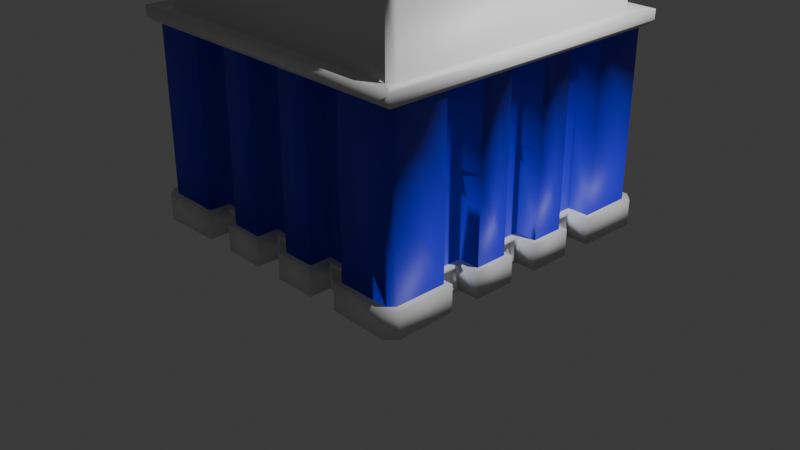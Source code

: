 # Source: Building1.blend  (saved by Blender 4.3.34; exported with 4.5.12 LTS)
import bpy
from mathutils import Matrix  # noqa: F401  (used for matrix-valued properties, if any)

bpy.ops.wm.read_factory_settings(use_empty=True)
scene = bpy.context.scene
scene.name = 'Scene'

# ---- collections
col_collection = bpy.data.collections.new('Collection'); scene.collection.children.link(col_collection)

# ---- materials (node trees are filled in below, after node groups)
mat_material = bpy.data.materials.new('Material')
mat_material.alpha_threshold = 0.0
mat_material.roughness = 0.5
mat_material.line_color = (0.0, 0.0, 0.0, 1.0)
mat_edge1 = bpy.data.materials.new('Edge1')
mat_wall1 = bpy.data.materials.new('Wall1')
mat_door = bpy.data.materials.new('Door')
mat_glass = bpy.data.materials.new('Glass')
mat_windows = bpy.data.materials.new('Windows')
mat_roof = bpy.data.materials.new('Roof')

# ---- material node trees
mat_material.use_nodes = True; mat_material.node_tree.nodes.clear()
_N = mat_material.node_tree.nodes; _L = mat_material.node_tree.links
n0 = _N.new('ShaderNodeOutputMaterial'); n0.name = 'Material Output'; n0.location = (300, 300)
n1 = _N.new('ShaderNodeBsdfPrincipled'); n1.name = 'Principled BSDF'; n1.location = (10, 300)
n1.inputs[0].default_value = (0.03016, 0.0213, 0.8001, 1.0)
n1.inputs[3].default_value = 1.45
_L.new(n1.outputs[0], n0.inputs[0])
n0.is_active_output = True
mat_edge1.use_nodes = True; mat_edge1.node_tree.nodes.clear()
_N = mat_edge1.node_tree.nodes; _L = mat_edge1.node_tree.links
n0 = _N.new('ShaderNodeBsdfPrincipled'); n0.name = 'Principled BSDF'; n0.location = (10, 300)
n1 = _N.new('ShaderNodeOutputMaterial'); n1.name = 'Material Output'; n1.location = (300, 300)
_L.new(n0.outputs[0], n1.inputs[0])
n1.is_active_output = True
mat_wall1.use_nodes = True; mat_wall1.node_tree.nodes.clear()
_N = mat_wall1.node_tree.nodes; _L = mat_wall1.node_tree.links
n0 = _N.new('ShaderNodeBsdfPrincipled'); n0.name = 'Principled BSDF'; n0.location = (10, 300)
n1 = _N.new('ShaderNodeOutputMaterial'); n1.name = 'Material Output'; n1.location = (300, 300)
_L.new(n0.outputs[0], n1.inputs[0])
n1.is_active_output = True
mat_door.use_nodes = True; mat_door.node_tree.nodes.clear()
_N = mat_door.node_tree.nodes; _L = mat_door.node_tree.links
n0 = _N.new('ShaderNodeBsdfPrincipled'); n0.name = 'Principled BSDF'; n0.location = (10, 300)
n1 = _N.new('ShaderNodeOutputMaterial'); n1.name = 'Material Output'; n1.location = (300, 300)
_L.new(n0.outputs[0], n1.inputs[0])
n1.is_active_output = True
mat_glass.use_nodes = True; mat_glass.node_tree.nodes.clear()
_N = mat_glass.node_tree.nodes; _L = mat_glass.node_tree.links
n0 = _N.new('ShaderNodeBsdfPrincipled'); n0.name = 'Principled BSDF'; n0.location = (10, 300)
n1 = _N.new('ShaderNodeOutputMaterial'); n1.name = 'Material Output'; n1.location = (300, 300)
_L.new(n0.outputs[0], n1.inputs[0])
n1.is_active_output = True
mat_windows.use_nodes = True; mat_windows.node_tree.nodes.clear()
_N = mat_windows.node_tree.nodes; _L = mat_windows.node_tree.links
n0 = _N.new('ShaderNodeBsdfPrincipled'); n0.name = 'Principled BSDF'; n0.location = (10, 300)
n1 = _N.new('ShaderNodeOutputMaterial'); n1.name = 'Material Output'; n1.location = (300, 300)
_L.new(n0.outputs[0], n1.inputs[0])
n1.is_active_output = True
mat_roof.use_nodes = True; mat_roof.node_tree.nodes.clear()
_N = mat_roof.node_tree.nodes; _L = mat_roof.node_tree.links
n0 = _N.new('ShaderNodeBsdfPrincipled'); n0.name = 'Principled BSDF'; n0.location = (10, 300)
n1 = _N.new('ShaderNodeOutputMaterial'); n1.name = 'Material Output'; n1.location = (300, 300)
_L.new(n0.outputs[0], n1.inputs[0])
n1.is_active_output = True

# ---- world
world_world = bpy.data.worlds.new('World'); scene.world = world_world
world_world.use_nodes = True; world_world.node_tree.nodes.clear()
_N = world_world.node_tree.nodes; _L = world_world.node_tree.links
n0 = _N.new('ShaderNodeOutputWorld'); n0.name = 'World Output'; n0.location = (300, 300)
n1 = _N.new('ShaderNodeBackground'); n1.name = 'Background'; n1.location = (10, 300)
n1.inputs[0].default_value = (0.05088, 0.05088, 0.05088, 1.0)
_L.new(n1.outputs[0], n0.inputs[0])
n0.is_active_output = True
world_world.color = (0.05088, 0.05088, 0.05088)
world_world.sun_shadow_jitter_overblur = 0.0

# ---- cameras
cam_camera = bpy.data.cameras.new('Camera')
cam_camera.clip_end = 100.0
cam_camera.ortho_scale = 7.314

# ---- lights
light_light = bpy.data.lights.new('Light', 'POINT')
light_light.energy = 1000.0
light_light.shadow_soft_size = 0.1

# ---- meshes
me_cube = bpy.data.meshes.new('Cube')
me_cube.from_pydata([(1.507, -1.507, 5.274), (-1.507, -1.507, 5.274), (1.507, 1.507, 5.274), (-1.507, 1.507, 5.274), (1.602, -1.602, 5.128), (-1.602, -1.602, 5.128), (1.602, 1.602, 5.128), (-1.602, 1.602, 5.128), (1.602, -1.602, 5.274), (-1.602, -1.602, 5.274), (1.602, 1.602, 5.274), (-1.602, 1.602, 5.274), (1.507, -1.507, 5.669), (-1.507, -1.507, 5.669), (1.507, 1.507, 5.669), (-1.507, 1.507, 5.669), (-1.602, 1.602, 5.669), (1.602, 1.602, 5.669), (1.602, -1.602, 5.669), (-1.602, -1.602, 5.669), (1.575, 1.575, 3.15), (-1.575, 1.575, 3.15), (1.67, 1.67, 1.186), (-1.67, 1.67, 1.186), (1.67, -1.67, 1.186), (1.575, -1.575, 3.15), (-1.67, -1.67, 1.186), (-1.575, -1.575, 3.15), (1.519, 1.519, 2.999), (1.575, 1.575, 3.055), (1.528, 1.528, 3.004), (1.533, 1.533, 3.01), (1.543, 1.543, 3.014), (1.548, 1.548, 3.023), (1.552, 1.552, 3.033), (1.56, 1.56, 3.039), (1.575, 1.575, 3.045), (-1.575, 1.575, 3.055), (-1.519, 1.519, 2.999), (-1.575, 1.575, 3.045), (-1.56, 1.56, 3.039), (-1.552, 1.552, 3.033), (-1.548, 1.548, 3.023), (-1.543, 1.543, 3.014), (-1.533, 1.533, 3.01), (-1.528, 1.528, 3.004), (1.67, 1.67, 1.086), (1.61, 1.61, 1.026), (1.67, 1.67, 1.075), (1.653, 1.653, 1.068), (1.646, 1.646, 1.062), (1.641, 1.641, 1.051), (1.636, 1.636, 1.042), (1.625, 1.625, 1.038), (1.62, 1.62, 1.031), (-1.61, 1.61, 1.026), (-1.67, 1.67, 1.086), (-1.62, 1.62, 1.031), (-1.625, 1.625, 1.038), (-1.636, 1.636, 1.042), (-1.641, 1.641, 1.051), (-1.646, 1.646, 1.062), (-1.653, 1.653, 1.068), (-1.67, 1.67, 1.075), (1.67, -1.67, 1.086), (1.61, -1.61, 1.026), (1.67, -1.67, 1.075), (1.653, -1.653, 1.068), (1.646, -1.646, 1.062), (1.641, -1.641, 1.051), (1.636, -1.636, 1.042), (1.625, -1.625, 1.038), (1.62, -1.62, 1.031), (1.575, -1.575, 3.055), (1.519, -1.519, 2.999), (1.575, -1.575, 3.045), (1.56, -1.56, 3.039), (1.552, -1.552, 3.033), (1.548, -1.548, 3.023), (1.543, -1.543, 3.014), (1.533, -1.533, 3.01), (1.528, -1.528, 3.004), (-1.61, -1.61, 1.026), (-1.67, -1.67, 1.086), (-1.62, -1.62, 1.031), (-1.625, -1.625, 1.038), (-1.636, -1.636, 1.042), (-1.641, -1.641, 1.051), (-1.646, -1.646, 1.062), (-1.653, -1.653, 1.068), (-1.67, -1.67, 1.075), (-1.519, -1.519, 2.999), (-1.575, -1.575, 3.055), (-1.528, -1.528, 3.004), (-1.533, -1.533, 3.01), (-1.543, -1.543, 3.014), (-1.548, -1.548, 3.023), (-1.552, -1.552, 3.033), (-1.56, -1.56, 3.039), (-1.575, -1.575, 3.045), (1.507, 1.447, 5.061), (1.447, 1.507, 5.061), (1.544, 1.544, 5.088), (1.534, 1.597, -1.0), (1.597, 1.534, -1.0), (1.447, -1.507, 5.061), (1.507, -1.447, 5.061), (1.544, -1.544, 5.088), (1.597, -1.534, -1.0), (1.534, -1.597, -1.0), (-1.447, 1.507, 5.061), (-1.507, 1.447, 5.061), (-1.544, 1.544, 5.088), (-1.597, 1.534, -1.0), (-1.534, 1.597, -1.0), (-1.507, -1.447, 5.061), (-1.447, -1.507, 5.061), (-1.544, -1.544, 5.088), (-1.534, -1.597, -1.0), (-1.597, -1.534, -1.0), (1.447, 1.507, 3.15), (1.507, 1.447, 3.15), (1.549, 1.549, 3.15), (1.507, 1.447, 2.999), (1.447, 1.507, 2.999), (1.519, 1.519, 2.999), (1.447, 1.507, 1.163), (1.507, 1.447, 1.163), (1.549, 1.549, 1.163), (1.597, 1.534, 1.026), (1.534, 1.597, 1.026), (1.61, 1.61, 1.026), (-1.597, -1.534, 1.026), (-1.534, -1.597, 1.026), (-1.61, -1.61, 1.026), (-1.447, -1.507, 1.163), (-1.507, -1.447, 1.163), (-1.549, -1.549, 1.163), (-1.507, -1.447, 2.999), (-1.447, -1.507, 2.999), (-1.519, -1.519, 2.999), (-1.447, -1.507, 3.15), (-1.507, -1.447, 3.15), (-1.549, -1.549, 3.15), (1.507, -1.447, 3.15), (1.447, -1.507, 3.15), (1.549, -1.549, 3.15), (1.447, -1.507, 2.999), (1.507, -1.447, 2.999), (1.519, -1.519, 2.999), (1.507, -1.447, 1.163), (1.447, -1.507, 1.163), (1.549, -1.549, 1.163), (1.534, -1.597, 1.026), (1.597, -1.534, 1.026), (1.61, -1.61, 1.026), (-1.447, 1.507, 2.999), (-1.507, 1.447, 2.999), (-1.519, 1.519, 2.999), (-1.507, 1.447, 3.15), (-1.447, 1.507, 3.15), (-1.549, 1.549, 3.15), (-1.534, 1.597, 1.026), (-1.597, 1.534, 1.026), (-1.61, 1.61, 1.026), (-1.507, 1.447, 1.163), (-1.447, 1.507, 1.163), (-1.549, 1.549, 1.163), (-1.597, -0.7671, -1.0), (-1.597, 0.7671, -1.0), (-1.597, -0.7671, 1.026), (-1.597, 0.0, 1.026), (-1.597, 0.7671, 1.026), (0.9795, -1.597, -1.0), (0.5547, -1.597, -1.0), (0.2124, -1.597, -1.0), (-0.2124, -1.597, -1.0), (-0.5547, -1.597, -1.0), (-0.9795, -1.597, -1.0), (0.5547, -1.597, 1.026), (0.9795, -1.597, 1.026), (-0.2124, -1.597, 1.026), (0.2124, -1.597, 1.026), (-0.9795, -1.597, 1.026), (-0.5547, -1.597, 1.026), (1.597, 0.9795, -1.0), (1.597, 0.5547, -1.0), (1.597, 0.2124, -1.0), (1.597, -0.2124, -1.0), (1.597, -0.5547, -1.0), (1.597, -0.9795, -1.0), (1.597, 0.5547, 1.026), (1.597, 0.9795, 1.026), (1.597, -0.2124, 1.026), (1.597, 0.2124, 1.026), (1.597, -0.9795, 1.026), (1.597, -0.5547, 1.026), (0.5547, 1.597, -1.0), (0.9795, 1.597, -1.0), (-0.2124, 1.597, -1.0), (0.2124, 1.597, -1.0), (-0.9795, 1.597, -1.0), (-0.5547, 1.597, -1.0), (-0.5547, 1.597, 1.026), (-0.9795, 1.597, 1.026), (0.2124, 1.597, 1.026), (-0.2124, 1.597, 1.026), (0.9795, 1.597, 1.026), (0.5547, 1.597, 1.026), (1.371, 0.9795, 1.026), (1.371, 0.5547, 1.026), (1.371, 0.5547, -1.0), (1.371, 0.9795, -1.0), (1.371, 0.2124, 1.026), (1.371, -0.2124, 1.026), (1.371, -0.2124, -1.0), (1.371, 0.2124, -1.0), (1.371, -0.5547, 1.026), (1.371, -0.9795, 1.026), (1.371, -0.9795, -1.0), (1.371, -0.5547, -1.0), (0.9795, -1.371, 1.026), (0.5547, -1.371, 1.026), (0.5547, -1.371, -1.0), (0.9795, -1.371, -1.0), (0.2124, -1.371, 1.026), (-0.2124, -1.371, 1.026), (-0.2124, -1.371, -1.0), (0.2124, -1.371, -1.0), (-0.5547, -1.371, 1.026), (-0.9795, -1.371, 1.026), (-0.9795, -1.371, -1.0), (-0.5547, -1.371, -1.0), (-0.9795, 1.371, 1.026), (-0.5547, 1.371, 1.026), (-0.5547, 1.371, -1.0), (-0.9795, 1.371, -1.0), (-0.2124, 1.371, 1.026), (0.2124, 1.371, 1.026), (0.2124, 1.371, -1.0), (-0.2124, 1.371, -1.0), (0.5547, 1.371, 1.026), (0.9795, 1.371, 1.026), (0.9795, 1.371, -1.0), (0.5547, 1.371, -1.0), (1.534, 1.597, -0.7238), (1.597, 1.534, -0.7238), (1.534, -1.597, -0.7238), (1.597, -1.534, -0.7238), (-1.597, 1.534, -0.7238), (-1.534, 1.597, -0.7238), (-1.597, -1.534, -0.7238), (-1.534, -1.597, -0.7238), (-1.597, -0.7671, -0.7238), (-1.597, 0.7671, -0.7238), (0.5547, -1.597, -0.7238), (-0.5547, 1.371, -0.7238), (0.9795, -1.597, -0.7238), (-0.2124, -1.597, -0.7238), (0.2124, -1.597, -0.7238), (-0.9795, -1.597, -0.7238), (-0.5547, -1.597, -0.7238), (1.597, 0.5547, -0.7238), (1.597, 0.9795, -0.7238), (1.597, -0.2124, -0.7238), (1.597, 0.2124, -0.7238), (1.597, -0.9795, -0.7238), (0.5547, -1.371, -0.7238), (1.597, -0.5547, -0.7238), (-0.5547, 1.597, -0.7238), (-0.9795, 1.597, -0.7238), (0.2124, 1.597, -0.7238), (-0.2124, 1.597, -0.7238), (0.9795, 1.597, -0.7238), (0.5547, 1.597, -0.7238), (1.371, 0.5547, -0.7238), (1.371, 0.9795, -0.7238), (1.371, -0.2124, -0.7238), (1.371, 0.2124, -0.7238), (1.371, -0.9795, -0.7238), (1.371, -0.5547, -0.7238), (0.9795, -1.371, -0.7238), (-0.2124, -1.371, -0.7238), (0.2124, -1.371, -0.7238), (-0.9795, -1.371, -0.7238), (-0.5547, -1.371, -0.7238), (-0.9795, 1.371, -0.7238), (0.2124, 1.371, -0.7238), (-0.2124, 1.371, -0.7238), (0.9795, 1.371, -0.7238), (0.5547, 1.371, -0.7238), (1.667, 1.563, -1.0), (1.563, 1.667, -1.0), (1.667, 1.563, -0.7238), (1.563, -1.667, -0.7238), (1.563, -1.667, -1.0), (1.667, -1.563, -1.0), (-1.563, 1.667, -1.0), (-1.667, 1.563, -1.0), (-1.563, 1.667, -0.7238), (-1.667, -1.563, -0.7238), (-1.667, -1.563, -1.0), (-1.563, -1.667, -1.0), (-1.672, 0.7671, -1.0), (-1.672, -0.7671, -1.0), (-1.672, -0.7671, -0.7238), (-1.672, 0.7671, -0.7238), (0.6077, -1.65, -0.7238), (0.6077, -1.65, -1.0), (-0.6483, 1.424, -0.7643), (-0.6483, 1.424, -0.9594), (-0.1594, -1.65, -0.7238), (-0.1594, -1.65, -1.0), (-0.1188, -1.424, -0.9594), (-0.9265, -1.65, -0.7238), (-0.9265, -1.65, -1.0), (1.65, 0.6077, -0.7238), (1.65, 0.6077, -1.0), (1.65, -0.9265, -1.0), (1.424, -0.886, -0.9594), (1.65, -0.1594, -0.7238), (1.65, -0.1594, -1.0), (1.424, -0.1188, -0.9594), (1.65, -0.9265, -0.7238), (0.6483, -1.424, -0.7643), (0.6483, -1.424, -0.9594), (-0.6077, 1.65, -0.7238), (-0.6077, 1.65, -1.0), (1.563, 1.667, -0.7238), (0.1594, 1.65, -0.7238), (0.1594, 1.65, -1.0), (0.9265, 1.65, -0.7238), (0.9265, 1.65, -1.0), (0.9265, -1.65, -1.0), (-0.9265, 1.65, -1.0), (-0.1594, 1.65, -1.0), (0.6077, 1.65, -1.0), (1.65, 0.9265, -1.0), (1.65, 0.1594, -1.0), (1.65, -0.6077, -1.0), (0.1594, -1.65, -1.0), (-0.6077, -1.65, -1.0), (1.424, 0.6483, -0.7643), (1.424, 0.6483, -0.9594), (1.424, 0.886, -0.9594), (1.424, -0.1188, -0.7643), (1.424, 0.1188, -0.9594), (1.424, -0.886, -0.7643), (1.424, -0.6483, -0.9594), (0.886, -1.424, -0.9594), (-0.1188, -1.424, -0.7643), (0.1188, -1.424, -0.9594), (-0.886, -1.424, -0.7643), (-0.886, -1.424, -0.9594), (-0.6483, -1.424, -0.9594), (-0.886, 1.424, -0.9594), (0.1188, 1.424, -0.7643), (0.1188, 1.424, -0.9594), (-0.1188, 1.424, -0.9594), (0.886, 1.424, -0.7643), (0.886, 1.424, -0.9594), (0.6483, 1.424, -0.9594), (1.667, -1.563, -0.7238), (-1.667, 1.563, -0.7238), (-1.563, -1.667, -0.7238), (0.9265, -1.65, -0.7238), (0.1594, -1.65, -0.7238), (-0.6077, -1.65, -0.7238), (1.65, 0.9265, -0.7238), (1.65, 0.1594, -0.7238), (1.65, -0.6077, -0.7238), (-0.9265, 1.65, -0.7238), (-0.1594, 1.65, -0.7238), (0.6077, 1.65, -0.7238), (1.424, 0.886, -0.7643), (1.424, 0.1188, -0.7643), (1.424, -0.6483, -0.7643), (0.886, -1.424, -0.7643), (0.1188, -1.424, -0.7643), (-0.6483, -1.424, -0.7643), (-0.886, 1.424, -0.7643), (-0.1188, 1.424, -0.7643), (0.6483, 1.424, -0.7643), (-0.6077, 1.424, -0.7238), (-0.6077, 1.424, -1.0), (0.6077, -1.424, -0.7238), (0.6077, -1.424, -1.0), (1.424, 0.6077, -0.7238), (1.424, 0.6077, -1.0), (1.424, 0.9265, -1.0), (1.424, -0.1594, -0.7238), (1.424, -0.1594, -1.0), (1.424, 0.1594, -1.0), (1.424, -0.9265, -0.7238), (1.424, -0.9265, -1.0), (1.424, -0.6077, -1.0), (0.9265, -1.424, -1.0), (-0.1594, -1.424, -0.7238), (-0.1594, -1.424, -1.0), (0.1594, -1.424, -1.0), (-0.9265, -1.424, -0.7238), (-0.9265, -1.424, -1.0), (-0.6077, -1.424, -1.0), (-0.9265, 1.424, -1.0), (0.1594, 1.424, -0.7238), (0.1594, 1.424, -1.0), (-0.1594, 1.424, -1.0), (0.9265, 1.424, -0.7238), (0.9265, 1.424, -1.0), (0.6077, 1.424, -1.0), (1.424, 0.9265, -0.7238), (1.424, 0.1594, -0.7238), (1.424, -0.6077, -0.7238), (0.9265, -1.424, -0.7238), (0.1594, -1.424, -0.7238), (-0.6077, -1.424, -0.7238), (-0.9265, 1.424, -0.7238), (-0.1594, 1.424, -0.7238), (0.6077, 1.424, -0.7238), (-0.6483, 1.336, -0.7643), (-0.6483, 1.336, -0.9594), (0.6483, -1.336, -0.7643), (0.6483, -1.336, -0.9594), (1.336, 0.6483, -0.7643), (1.336, 0.6483, -0.9594), (1.336, 0.886, -0.9594), (1.336, -0.1188, -0.7643), (1.336, -0.1188, -0.9594), (1.336, 0.1188, -0.9594), (1.336, -0.886, -0.7643), (1.336, -0.886, -0.9594), (1.336, -0.6483, -0.9594), (0.886, -1.336, -0.9594), (-0.1188, -1.336, -0.7643), (-0.1188, -1.336, -0.9594), (0.1188, -1.336, -0.9594), (-0.886, -1.336, -0.7643), (-0.886, -1.336, -0.9594), (-0.6483, -1.336, -0.9594), (-0.886, 1.336, -0.9594), (0.1188, 1.336, -0.7643), (0.1188, 1.336, -0.9594), (-0.1188, 1.336, -0.9594), (0.886, 1.336, -0.7643), (0.886, 1.336, -0.9594), (0.6483, 1.336, -0.9594), (1.336, 0.886, -0.7643), (1.336, 0.1188, -0.7643), (1.336, -0.6483, -0.7643), (0.886, -1.336, -0.7643), (0.1188, -1.336, -0.7643), (-0.6483, -1.336, -0.7643), (-0.886, 1.336, -0.7643), (-0.1188, 1.336, -0.7643), (0.6483, 1.336, -0.7643), (-1.597, 0.3836, 1.026), (-1.672, 0.5342, -1.0), (-1.672, 0.5342, -0.7238), (-1.597, -0.3836, 1.026), (-1.597, -0.3836, -0.7238), (-1.672, -0.5342, -1.0), (-1.672, -0.5342, -0.7238), (1.534, 1.597, 0.1512), (1.597, -1.534, 0.1512), (-1.597, 1.534, 0.1512), (-1.534, -1.597, 0.1512), (0.9795, -1.597, 0.1512), (0.2124, -1.597, 0.1512), (-0.5547, -1.597, 0.1512), (1.597, 0.9795, 0.1512), (1.597, 0.2124, 0.1512), (1.597, -0.5547, 0.1512), (-0.9795, 1.597, 0.1512), (-0.2124, 1.597, 0.1512), (1.597, 1.534, 0.1512), (0.5547, 1.597, 0.1512), (1.371, 0.9795, 0.1512), (1.371, 0.2124, 0.1512), (1.371, -0.5547, 0.1512), (0.9795, -1.371, 0.1512), (0.2124, -1.371, 0.1512), (-0.5547, -1.371, 0.1512), (-0.9795, 1.371, 0.1512), (-0.2124, 1.371, 0.1512), (0.5547, 1.371, 0.1512), (1.534, -1.597, 0.1512), (-1.534, 1.597, 0.1512), (-1.597, -1.534, 0.1512), (-1.597, -0.7671, 0.1512), (-1.597, 0.0, 0.1512), (-1.597, 0.7671, 0.1512), (0.5547, -1.597, 0.1512), (-0.5547, 1.371, 0.1512), (-0.2124, -1.597, 0.1512), (-0.9795, -1.597, 0.1512), (1.597, 0.5547, 0.1512), (1.597, -0.2124, 0.1512), (1.597, -0.9795, 0.1512), (0.5547, -1.371, 0.1512), (-0.5547, 1.597, 0.1512), (0.2124, 1.597, 0.1512), (0.9795, 1.597, 0.1512), (1.371, 0.5547, 0.1512), (1.371, -0.2124, 0.1512), (1.371, -0.9795, 0.1512), (-0.2124, -1.371, 0.1512), (-0.9795, -1.371, 0.1512), (0.2124, 1.371, 0.1512), (0.9795, 1.371, 0.1512), (-1.597, -0.3836, -1.0), (-1.597, 0.0, -1.0), (-1.597, 0.3836, -1.0), (-1.597, 0.3836, -0.7238), (-1.597, 0.3836, 0.1512), (-1.597, -0.3836, 0.1512), (-1.597, 0.1918, -1.0), (-1.597, 0.1918, 1.026), (-1.597, 0.1918, 0.1512), (-1.597, -0.1918, -1.0), (-1.597, -0.1918, 1.026), (-1.597, -0.1918, 0.1512), (-1.597, 0.3377, -1.0), (-1.597, -0.3377, -1.0), (-1.656, 0.0, 0.1053), (-1.656, -0.3836, -1.0), (-1.656, -0.3836, -0.7238), (-1.656, 0.3377, -1.0), (-1.656, 0.3836, -1.0), (-1.656, 0.3377, -0.7238), (-1.656, 0.3836, -0.7238), (-1.656, 0.3836, 0.1512), (-1.656, -0.3836, 0.1512), (-1.656, 0.1918, 0.1512), (-1.656, -0.1918, 0.1512), (-1.656, 0.0, 0.1512), (-1.656, -0.3377, -0.9541), (-1.656, -0.3377, -0.7238), (-1.656, 0.3377, -0.9541), (-1.656, 0.3377, -0.1744), (-1.656, -0.3377, -0.1744), (-1.656, 0.1688, 0.05988), (-1.656, -0.1688, 0.05988), (-1.656, -0.3377, -1.0), (-1.632, -0.1918, -1.0), (-1.632, 0.0, -1.0), (-1.632, 0.0, 0.1053), (-1.632, 0.0, -0.7238), (-1.632, -0.1688, -0.7238), (-1.632, 0.0, -0.9541), (-1.632, 0.1688, -0.7238), (-1.632, 0.3377, -0.7238), (-1.632, -0.1688, -0.9541), (-1.632, -0.3377, -0.9541), (-1.632, -0.3377, -0.7238), (-1.632, 0.1688, -0.9541), (-1.632, 0.3377, -0.9541), (-1.632, 0.3377, -0.1744), (-1.632, -0.3377, -0.1744), (-1.632, 0.1688, 0.05988), (-1.632, -0.1688, 0.05988), (-1.632, 0.1918, -1.0), (-1.632, -0.3377, -1.0), (-1.632, 0.3377, -1.0), (-1.507, -0.8487, 1.163), (-1.507, 0.0, 1.163), (-1.507, 0.8487, 1.163), (-1.507, -0.8487, 2.999), (-1.507, 0.0, 2.999), (-1.507, 0.8487, 2.999), (1.447, 1.507, 2.081), (1.507, 1.447, 2.081), (1.447, -1.507, 2.081), (1.507, -1.447, 2.081), (-1.507, 1.447, 2.081), (-1.447, 1.507, 2.081), (-1.447, -1.507, 2.081), (-1.507, -1.447, 2.081), (-1.507, 0.8487, 3.15), (-1.507, 0.0, 3.15), (-1.507, -0.8487, 3.15), (-1.507, -0.8487, 5.061), (-1.507, 0.0, 5.061), (-1.507, 0.8487, 5.061), (-1.507, 1.447, 4.105), (-1.447, 1.507, 4.105), (1.507, 1.447, 4.105), (1.447, 1.507, 4.105), (1.447, -1.507, 4.105), (1.507, -1.447, 4.105), (-1.447, -1.507, 4.105), (-1.507, -1.447, 4.105), (-1.507, -1.159, 2.081), (-1.507, -0.8487, 2.714), (-1.507, -0.5383, 2.081), (-1.507, -0.8487, 1.449), (-1.507, -1.159, 2.714), (-1.507, -0.5383, 2.714), (-1.507, -0.5383, 1.449), (-1.507, -1.159, 1.449), (-1.507, -0.3104, 2.081), (-1.507, 0.0, 2.714), (-1.507, 0.3104, 2.081), (-1.507, 0.0, 1.449), (-1.507, -0.3104, 2.714), (-1.507, 0.3104, 2.714), (-1.507, 0.3104, 1.449), (-1.507, -0.3104, 1.449), (-1.507, 0.8487, 1.449), (-1.507, 0.5383, 2.081), (-1.507, 0.8487, 2.714), (-1.507, 1.159, 2.081), (-1.507, 0.5383, 1.449), (-1.507, 0.5383, 2.714), (-1.507, 1.159, 2.714), (-1.507, 1.159, 1.449), (-1.507, -1.159, 4.105), (-1.507, -0.8487, 4.738), (-1.507, -0.5383, 4.105), (-1.507, -0.8487, 3.473), (-1.507, -1.159, 4.738), (-1.507, -0.5383, 4.738), (-1.507, -0.5383, 3.473), (-1.507, -1.159, 3.473), (-1.507, -0.3104, 4.105), (-1.507, 0.0, 4.738), (-1.507, 0.3104, 4.105), (-1.507, 0.0, 3.473), (-1.507, -0.3104, 4.738), (-1.507, 0.3104, 4.738), (-1.507, 0.3104, 3.473), (-1.507, -0.3104, 3.473), (-1.507, 0.8487, 3.473), (-1.507, 0.5383, 4.105), (-1.507, 0.8487, 4.738), (-1.507, 1.159, 4.105), (-1.507, 0.5383, 3.473), (-1.507, 0.5383, 4.738), (-1.507, 1.159, 4.738), (-1.507, 1.159, 3.473), (-1.612, -1.117, 2.081), (-1.612, -0.8487, 2.672), (-1.612, -0.5803, 2.081), (-1.612, -0.8487, 1.491), (-1.612, -1.117, 2.672), (-1.612, -0.5803, 2.672), (-1.612, -0.5803, 1.491), (-1.612, -1.117, 1.491), (-1.612, -0.2685, 2.081), (-1.612, 0.0, 2.672), (-1.612, 0.2685, 2.081), (-1.612, 0.0, 1.491), (-1.612, -0.2685, 2.672), (-1.612, 0.2685, 2.672), (-1.612, 0.2685, 1.491), (-1.612, -0.2685, 1.491), (-1.612, 0.8487, 1.491), (-1.612, 0.5803, 2.081), (-1.612, 0.8487, 2.672), (-1.612, 1.117, 2.081), (-1.612, 0.5803, 1.491), (-1.612, 0.5803, 2.672), (-1.612, 1.117, 2.672), (-1.612, 1.117, 1.491), (-1.612, -1.117, 4.105), (-1.612, -0.8487, 4.696), (-1.612, -0.5803, 4.105), (-1.612, -0.8487, 3.515), (-1.612, -1.117, 4.696), (-1.612, -0.5803, 4.696), (-1.612, -0.5803, 3.515), (-1.612, -1.117, 3.515), (-1.612, -0.2685, 4.105), (-1.612, 0.0, 4.696), (-1.612, 0.2685, 4.105), (-1.612, 0.0, 3.515), (-1.612, -0.2685, 4.696), (-1.612, 0.2685, 4.696), (-1.612, 0.2685, 3.515), (-1.612, -0.2685, 3.515), (-1.612, 0.8487, 3.515), (-1.612, 0.5803, 4.105), (-1.612, 0.8487, 4.696), (-1.612, 1.117, 4.105), (-1.612, 0.5803, 3.515), (-1.612, 0.5803, 4.696), (-1.612, 1.117, 4.696), (-1.612, 1.117, 3.515), (-1.612, -1.159, 1.449), (-1.612, -1.159, 2.081), (-1.612, -1.159, 2.714), (-1.612, -0.8487, 2.714), (-1.612, -0.5383, 2.714), (-1.612, -0.5383, 2.081), (-1.612, -0.5383, 1.449), (-1.612, -0.8487, 1.449), (-1.612, -0.3104, 1.449), (-1.612, -0.3104, 2.081), (-1.612, -0.3104, 2.714), (-1.612, 0.0, 2.714), (-1.612, 0.3104, 2.714), (-1.612, 0.3104, 2.081), (-1.612, 0.3104, 1.449), (-1.612, 0.0, 1.449), (-1.612, 1.159, 1.449), (-1.612, 0.8487, 1.449), (-1.612, 0.5383, 1.449), (-1.612, 0.5383, 2.081), (-1.612, 0.5383, 2.714), (-1.612, 0.8487, 2.714), (-1.612, 1.159, 2.714), (-1.612, 1.159, 2.081), (-1.612, -1.159, 3.473), (-1.612, -1.159, 4.105), (-1.612, -1.159, 4.738), (-1.612, -0.8487, 4.738), (-1.612, -0.5383, 4.738), (-1.612, -0.5383, 4.105), (-1.612, -0.5383, 3.473), (-1.612, -0.8487, 3.473), (-1.612, -0.3104, 3.473), (-1.612, -0.3104, 4.105), (-1.612, -0.3104, 4.738), (-1.612, 0.0, 4.738), (-1.612, 0.3104, 4.738), (-1.612, 0.3104, 4.105), (-1.612, 0.3104, 3.473), (-1.612, 0.0, 3.473), (-1.612, 1.159, 3.473), (-1.612, 0.8487, 3.473), (-1.612, 0.5383, 3.473), (-1.612, 0.5383, 4.105), (-1.612, 0.5383, 4.738), (-1.612, 0.8487, 4.738), (-1.612, 1.159, 4.738), (-1.612, 1.159, 4.105), (-1.543, -1.117, 2.081), (-1.543, -0.8487, 2.672), (-1.543, -0.5803, 2.081), (-1.543, -0.8487, 1.491), (-1.543, -1.117, 2.672), (-1.543, -0.8487, 2.081), (-1.543, -0.5803, 2.672), (-1.543, -0.5803, 1.491), (-1.543, -1.117, 1.491), (-1.543, -0.2685, 2.081), (-1.543, 0.0, 2.672), (-1.543, 0.2685, 2.081), (-1.543, 0.0, 1.491), (-1.543, -0.2685, 2.672), (-1.543, 0.0, 2.081), (-1.543, 0.2685, 2.672), (-1.543, 0.2685, 1.491), (-1.543, -0.2685, 1.491), (-1.543, 0.8487, 1.491), (-1.543, 0.5803, 2.081), (-1.543, 0.8487, 2.672), (-1.543, 1.117, 2.081), (-1.543, 0.5803, 1.491), (-1.543, 0.8487, 2.081), (-1.543, 0.5803, 2.672), (-1.543, 1.117, 2.672), (-1.543, 1.117, 1.491), (-1.543, -1.117, 4.105), (-1.543, -0.8487, 4.696), (-1.543, -0.5803, 4.105), (-1.543, -0.8487, 3.515), (-1.543, -1.117, 4.696), (-1.543, -0.8487, 4.105), (-1.543, -0.5803, 4.696), (-1.543, -0.5803, 3.515), (-1.543, -1.117, 3.515), (-1.543, -0.2685, 4.105), (-1.543, 0.0, 4.696), (-1.543, 0.2685, 4.105), (-1.543, 0.0, 3.515), (-1.543, -0.2685, 4.696), (-1.543, 0.0, 4.105), (-1.543, 0.2685, 4.696), (-1.543, 0.2685, 3.515), (-1.543, -0.2685, 3.515), (-1.543, 0.8487, 3.515), (-1.543, 0.5803, 4.105), (-1.543, 0.8487, 4.696), (-1.543, 1.117, 4.105), (-1.543, 0.5803, 3.515), (-1.543, 0.8487, 4.105), (-1.543, 0.5803, 4.696), (-1.543, 1.117, 4.696), (-1.543, 1.117, 3.515)], [], [(490, 172, 163, 464), (22, 24, 64, 46), (134, 133, 183, 230, 229, 184, 181, 226, 225, 182, 179, 222, 221, 180, 153, 155, 65, 82), (155, 154, 195, 218, 217, 196, 193, 214, 213, 194, 191, 210, 209, 192, 129, 131, 47, 65), (149, 148, 123, 125, 28, 74), (574, 156, 124, 569), (2, 3, 1, 0), (2, 0, 12, 14), (9, 8, 18, 19), (587, 105, 116, 589), (5, 4, 8, 9), (7, 5, 9, 11), (4, 6, 10, 8), (6, 7, 11, 10), (584, 110, 101, 586), (3, 2, 14, 15), (11, 9, 19, 16), (107, 106, 100, 102, 6, 4), (14, 12, 18, 17), (15, 14, 17, 16), (13, 15, 16, 19), (12, 13, 19, 18), (10, 11, 16, 17), (8, 10, 17, 18), (1, 3, 15, 13), (0, 1, 13, 12), (117, 116, 105, 107, 4, 5), (491, 179, 182, 467), (102, 101, 110, 112, 7, 6), (142, 590, 615, 622, 618, 579), (161, 160, 120, 122, 20, 21), (152, 151, 135, 137, 26, 24), (112, 111, 582, 581, 580, 115, 117, 5, 7), (122, 121, 144, 146, 25, 20), (501, 207, 130, 462), (125, 124, 156, 158, 38, 28), (23, 22, 46, 56), (26, 23, 56, 83), (24, 26, 83, 64), (128, 127, 150, 152, 24, 22), (500, 205, 208, 475), (20, 25, 73, 29), (164, 163, 172, 455, 516, 171, 519, 458, 170, 132, 134, 82, 55), (570, 123, 148, 572), (474, 129, 192, 469), (140, 139, 147, 149, 74, 91), (137, 136, 563, 564, 565, 165, 167, 23, 26), (146, 145, 141, 143, 27, 25), (158, 157, 568, 567, 566, 138, 140, 91, 38), (21, 20, 29, 37), (25, 27, 92, 73), (27, 21, 37, 92), (143, 142, 579, 578, 577, 159, 161, 21, 27), (571, 147, 139, 575), (47, 55, 57, 54), (54, 57, 58, 53), (53, 58, 59, 52), (52, 59, 60, 51), (51, 60, 61, 50), (50, 61, 62, 49), (49, 62, 63, 48), (48, 63, 56, 46), (38, 91, 93, 45), (45, 93, 94, 44), (44, 94, 95, 43), (43, 95, 96, 42), (42, 96, 97, 41), (41, 97, 98, 40), (40, 98, 99, 39), (39, 99, 92, 37), (74, 28, 30, 81), (81, 30, 31, 80), (80, 31, 32, 79), (79, 32, 33, 78), (78, 33, 34, 77), (77, 34, 35, 76), (76, 35, 36, 75), (75, 36, 29, 73), (55, 82, 84, 57), (57, 84, 85, 58), (58, 85, 86, 59), (59, 86, 87, 60), (60, 87, 88, 61), (61, 88, 89, 62), (62, 89, 90, 63), (63, 90, 83, 56), (65, 47, 54, 72), (72, 54, 53, 71), (71, 53, 52, 70), (70, 52, 51, 69), (69, 51, 50, 68), (68, 50, 49, 67), (67, 49, 48, 66), (66, 48, 46, 64), (28, 38, 45, 30), (30, 45, 44, 31), (31, 44, 43, 32), (32, 43, 42, 33), (33, 42, 41, 34), (34, 41, 40, 35), (35, 40, 39, 36), (36, 39, 37, 29), (82, 65, 72, 84), (84, 72, 71, 85), (85, 71, 70, 86), (86, 70, 69, 87), (87, 69, 68, 88), (88, 68, 67, 89), (89, 67, 66, 90), (90, 66, 64, 83), (91, 74, 81, 93), (93, 81, 80, 94), (94, 80, 79, 95), (95, 79, 78, 96), (96, 78, 77, 97), (97, 77, 76, 98), (98, 76, 75, 99), (99, 75, 73, 92), (167, 166, 126, 128, 22, 23), (100, 101, 102), (105, 106, 107), (110, 111, 112), (115, 116, 117), (120, 121, 122), (123, 124, 125), (126, 127, 128), (129, 130, 131), (132, 133, 134), (135, 136, 137), (138, 139, 140), (141, 142, 143), (144, 145, 146), (147, 148, 149), (150, 151, 152), (153, 154, 155), (156, 157, 158), (159, 160, 161), (162, 163, 164), (165, 166, 167), (583, 111, 110, 584), (585, 121, 120, 586), (569, 124, 123, 570), (571, 151, 150, 572), (587, 145, 144, 588), (573, 157, 156, 574), (462, 130, 129, 474), (289, 273, 331, 407), (464, 163, 162, 486), (259, 283, 414, 366), (575, 139, 138, 576), (589, 116, 115, 590), (585, 100, 106, 588), (487, 132, 170, 488), (520, 519, 171, 489), (513, 455, 172, 490), (113, 114, 201, 236, 235, 202, 199, 240, 239, 200, 197, 244, 243, 198, 103, 104, 185, 212, 211, 186, 187, 216, 215, 188, 189, 220, 219, 190, 108, 109, 173, 224, 223, 174, 175, 228, 227, 176, 177, 232, 231, 178, 118, 119, 168, 509, 522, 518, 510, 515, 521, 511, 169), (493, 181, 184, 468), (494, 183, 133, 465), (495, 191, 194, 470), (496, 193, 196, 471), (497, 195, 154, 463), (131, 130, 207, 242, 241, 208, 205, 238, 237, 206, 203, 234, 233, 204, 162, 164, 55, 47), (486, 162, 204, 472), (499, 203, 206, 473), (468, 184, 229, 481), (467, 182, 225, 480), (466, 180, 221, 479), (240, 199, 335, 406), (257, 281, 413, 365), (279, 266, 323, 393), (475, 208, 241, 484), (473, 206, 237, 483), (472, 204, 233, 482), (485, 153, 180, 466), (223, 224, 396, 386), (243, 244, 409, 408), (277, 264, 320, 390), (469, 192, 209, 476), (470, 194, 213, 477), (471, 196, 217, 478), (220, 189, 339, 395), (275, 262, 316, 387), (119, 118, 302, 301), (216, 187, 338, 392), (274, 290, 418, 373), (212, 185, 337, 389), (272, 288, 417, 372), (254, 249, 363, 306), (239, 240, 406, 405), (270, 286, 416, 371), (255, 259, 366, 307), (118, 178, 315, 302), (501, 273, 289, 508), (500, 271, 287, 507), (499, 269, 256, 492), (508, 289, 290, 484), (507, 287, 288, 483), (492, 256, 286, 482), (494, 260, 284, 506), (493, 258, 282, 505), (491, 255, 267, 498), (506, 284, 285, 481), (505, 282, 283, 480), (498, 267, 281, 479), (247, 257, 365, 294), (114, 113, 298, 297), (273, 245, 328, 331), (504, 279, 280, 478), (503, 277, 278, 477), (502, 275, 276, 476), (177, 176, 312, 341), (276, 275, 387, 410), (271, 274, 373, 329), (188, 215, 391, 321), (495, 262, 275, 502), (496, 264, 277, 503), (497, 266, 279, 504), (175, 174, 308, 340), (278, 277, 390, 411), (186, 211, 388, 317), (109, 108, 296, 295), (246, 263, 368, 293), (235, 236, 403, 384), (509, 460, 461, 459), (108, 190, 318, 296), (280, 279, 393, 412), (245, 246, 293, 328), (509, 168, 304, 460), (189, 188, 321, 339), (263, 276, 410, 368), (487, 251, 252, 465), (219, 220, 395, 394), (485, 247, 248, 463), (248, 247, 294, 362), (174, 223, 386, 308), (168, 119, 301, 304), (187, 186, 317, 338), (265, 278, 411, 369), (249, 250, 299, 363), (294, 295, 296, 362), (300, 301, 302, 364), (323, 318, 394, 393), (320, 321, 391, 390), (316, 317, 388, 387), (324, 325, 422, 421), (356, 357, 441, 440), (382, 359, 443, 454), (309, 310, 420, 419), (310, 355, 439, 420), (361, 382, 454, 445), (307, 308, 386, 385), (311, 312, 398, 397), (314, 315, 401, 400), (353, 354, 438, 437), (358, 381, 453, 442), (352, 353, 437, 436), (326, 327, 384, 383), (329, 330, 405, 404), (331, 332, 408, 407), (339, 370, 412, 395), (338, 369, 411, 392), (337, 368, 410, 389), (295, 294, 365, 333), (334, 371, 416, 403), (335, 372, 417, 406), (336, 373, 418, 409), (333, 365, 413, 396), (340, 366, 414, 399), (341, 367, 415, 402), (327, 326, 372, 335), (297, 299, 371, 334), (318, 323, 362, 296), (321, 320, 370, 339), (317, 316, 369, 338), (315, 314, 364, 302), (312, 311, 367, 341), (456, 457, 306, 303), (301, 300, 305, 304), (298, 363, 299, 297), (292, 328, 293, 291), (291, 293, 368, 337), (330, 329, 373, 336), (332, 331, 328, 292), (308, 307, 366, 340), (303, 306, 363, 298), (200, 239, 405, 330), (261, 285, 415, 367), (287, 271, 329, 404), (236, 201, 334, 403), (227, 228, 399, 398), (269, 272, 372, 326), (256, 269, 326, 383), (244, 197, 336, 409), (250, 270, 371, 299), (290, 289, 407, 418), (198, 243, 408, 332), (266, 248, 362, 323), (288, 287, 404, 417), (176, 227, 398, 312), (264, 268, 370, 320), (286, 256, 383, 416), (202, 235, 384, 327), (231, 232, 402, 401), (262, 265, 369, 316), (211, 212, 389, 388), (284, 260, 314, 400), (173, 109, 295, 333), (260, 252, 364, 314), (282, 258, 311, 397), (258, 261, 367, 311), (267, 255, 307, 385), (201, 114, 297, 334), (224, 173, 333, 396), (113, 169, 303, 298), (512, 254, 306, 457), (285, 284, 400, 415), (199, 202, 327, 335), (232, 177, 341, 402), (215, 216, 392, 391), (283, 282, 397, 414), (197, 200, 330, 336), (190, 219, 394, 318), (178, 231, 401, 315), (251, 253, 305, 300), (281, 267, 385, 413), (103, 198, 332, 292), (228, 175, 340, 399), (252, 251, 300, 364), (104, 103, 292, 291), (268, 280, 412, 370), (185, 104, 291, 337), (310, 309, 383, 384), (325, 324, 385, 386), (343, 342, 387, 388), (344, 343, 388, 389), (322, 345, 390, 391), (346, 322, 391, 392), (319, 347, 393, 394), (348, 319, 394, 395), (349, 325, 386, 396), (313, 350, 397, 398), (351, 313, 398, 399), (353, 352, 400, 401), (354, 353, 401, 402), (355, 310, 384, 403), (357, 356, 404, 405), (358, 357, 405, 406), (360, 359, 407, 408), (361, 360, 408, 409), (374, 344, 389, 410), (375, 346, 392, 411), (376, 348, 395, 412), (377, 349, 396, 413), (378, 351, 399, 414), (379, 354, 402, 415), (380, 355, 403, 416), (381, 358, 406, 417), (382, 361, 409, 418), (359, 382, 418, 407), (356, 381, 417, 404), (309, 380, 416, 383), (352, 379, 415, 400), (350, 378, 414, 397), (324, 377, 413, 385), (347, 376, 412, 393), (345, 375, 411, 390), (342, 374, 410, 387), (423, 424, 425, 446), (426, 427, 428, 447), (429, 430, 431, 448), (421, 422, 432, 449), (433, 434, 435, 450), (436, 437, 438, 451), (419, 420, 439, 452), (440, 441, 442, 453), (443, 444, 445, 454), (381, 356, 440, 453), (357, 358, 442, 441), (342, 343, 424, 423), (380, 309, 419, 452), (359, 360, 444, 443), (343, 344, 425, 424), (379, 352, 436, 451), (360, 361, 445, 444), (345, 322, 427, 426), (378, 350, 433, 450), (344, 374, 446, 425), (322, 346, 428, 427), (377, 324, 421, 449), (346, 375, 447, 428), (347, 319, 430, 429), (376, 347, 429, 448), (348, 376, 448, 431), (319, 348, 431, 430), (375, 345, 426, 447), (349, 377, 449, 432), (325, 349, 432, 422), (374, 342, 423, 446), (351, 378, 450, 435), (350, 313, 434, 433), (354, 379, 451, 438), (313, 351, 435, 434), (355, 380, 452, 439), (511, 512, 457, 456), (169, 511, 456, 303), (517, 516, 455, 513), (253, 459, 461, 305), (304, 305, 461, 460), (488, 170, 458, 514), (253, 488, 514, 459), (153, 485, 463, 154), (132, 487, 465, 133), (195, 497, 504, 218), (193, 496, 503, 214), (191, 495, 502, 210), (210, 502, 476, 209), (214, 503, 477, 213), (218, 504, 478, 217), (222, 498, 479, 221), (226, 505, 480, 225), (230, 506, 481, 229), (179, 491, 498, 222), (181, 493, 505, 226), (183, 494, 506, 230), (234, 492, 482, 233), (238, 507, 483, 237), (242, 508, 484, 241), (203, 499, 492, 234), (205, 500, 507, 238), (207, 501, 508, 242), (268, 471, 478, 280), (265, 470, 477, 278), (263, 469, 476, 276), (247, 485, 466, 257), (270, 472, 482, 286), (272, 473, 483, 288), (274, 475, 484, 290), (257, 466, 479, 281), (259, 467, 480, 283), (261, 468, 481, 285), (269, 499, 473, 272), (250, 486, 472, 270), (266, 497, 463, 248), (264, 496, 471, 268), (262, 495, 470, 265), (260, 494, 465, 252), (258, 493, 468, 261), (512, 513, 490, 254), (251, 487, 488, 253), (249, 464, 486, 250), (245, 462, 474, 246), (246, 474, 469, 263), (271, 500, 475, 274), (273, 501, 462, 245), (255, 491, 467, 259), (254, 490, 464, 249), (511, 521, 562, 526, 527), (513, 512, 529, 530), (522, 509, 524, 542, 561), (515, 510, 544, 560), (509, 459, 525, 524), (521, 515, 560, 562), (514, 520, 533, 531), (489, 171, 516, 517), (512, 511, 527, 529), (510, 518, 543, 544), (520, 489, 534, 533), (459, 514, 531, 525), (514, 458, 519, 520), (518, 522, 561, 543), (489, 517, 532, 534), (517, 513, 530, 532), (535, 536, 553, 552), (542, 535, 552, 561), (541, 523, 545, 559), (536, 535, 524, 525), (539, 541, 559, 557), (537, 528, 529, 527), (528, 538, 530, 529), (539, 536, 525, 531), (540, 523, 534, 532), (541, 539, 531, 533), (538, 540, 532, 530), (540, 538, 556, 558), (537, 526, 562, 555), (523, 540, 558, 545), (523, 541, 533, 534), (536, 539, 557, 553), (538, 528, 550, 556), (528, 537, 555, 550), (526, 537, 527), (542, 524, 535), (554, 549, 550, 555), (551, 552, 553, 547), (549, 558, 556, 550), (547, 559, 545, 546), (551, 548, 544, 543), (554, 555, 562, 560), (548, 554, 560, 544), (546, 545, 558, 549), (548, 546, 549, 554), (552, 551, 543, 561), (553, 557, 559, 547), (548, 551, 547, 546), (564, 602, 605, 601, 608, 611, 607, 565), (563, 594, 597, 593, 599, 606, 602, 564), (565, 607, 614, 610, 573, 165), (601, 604, 600, 567, 568, 609, 612, 608), (576, 138, 566, 592, 595, 591), (593, 596, 592, 566, 567, 600, 603, 599), (135, 575, 576, 136), (165, 573, 574, 166), (147, 571, 572, 148), (126, 569, 570, 127), (151, 571, 575, 135), (127, 570, 572, 150), (610, 613, 609, 568, 157, 573), (166, 574, 569, 126), (578, 626, 629, 625, 632, 635, 631, 577), (579, 618, 621, 617, 623, 630, 626, 578), (577, 631, 638, 634, 583, 159), (625, 628, 624, 581, 582, 633, 636, 632), (590, 115, 580, 616, 619, 615), (617, 620, 616, 580, 581, 624, 627, 623), (121, 585, 588, 144), (141, 589, 590, 142), (105, 587, 588, 106), (100, 585, 586, 101), (159, 583, 584, 160), (634, 637, 633, 582, 111, 583), (160, 584, 586, 120), (145, 587, 589, 141), (610, 614, 703, 710), (631, 635, 729, 728), (593, 597, 693, 692), (613, 610, 710, 709), (638, 631, 728, 727), (596, 593, 692, 691), (626, 630, 719, 726), (609, 613, 709, 708), (629, 626, 726, 725), (592, 596, 691, 690), (612, 609, 708, 707), (595, 592, 690, 689), (625, 629, 725, 724), (608, 612, 707, 706), (628, 625, 724, 723), (611, 608, 706, 705), (591, 595, 689, 688), (624, 628, 723, 722), (598, 591, 688, 687), (627, 624, 722, 721), (607, 611, 705, 704), (136, 576, 591, 598, 594, 563), (679, 683, 784, 780), (653, 650, 747, 751), (664, 668, 768, 763), (646, 639, 735, 743), (686, 679, 780, 788), (649, 653, 751, 746), (667, 664, 763, 766), (674, 678, 779, 774), (652, 649, 746, 750), (663, 667, 766, 762), (677, 674, 774, 778), (648, 652, 750, 745), (670, 663, 762, 770), (673, 677, 778, 773), (651, 648, 745, 748), (658, 662, 761, 756), (676, 673, 773, 777), (647, 651, 748, 744), (661, 658, 756, 760), (672, 676, 777, 772), (654, 647, 744, 752), (657, 661, 760, 755), (675, 672, 772, 775), (642, 646, 743, 738), (622, 615, 712, 711), (597, 594, 694, 693), (615, 619, 713, 712), (594, 598, 687, 694), (635, 632, 730, 729), (606, 599, 696, 695), (632, 636, 731, 730), (599, 603, 697, 696), (619, 616, 714, 713), (636, 633, 732, 731), (616, 620, 715, 714), (633, 637, 733, 732), (603, 600, 698, 697), (620, 617, 716, 715), (600, 604, 699, 698), (637, 634, 734, 733), (617, 621, 717, 716), (634, 638, 727, 734), (604, 601, 700, 699), (621, 618, 718, 717), (601, 605, 701, 700), (618, 622, 711, 718), (630, 623, 720, 719), (605, 602, 702, 701), (623, 627, 721, 720), (602, 606, 695, 702), (614, 607, 704, 703), (639, 646, 687, 688), (643, 639, 688, 689), (640, 643, 689, 690), (644, 640, 690, 691), (641, 644, 691, 692), (645, 641, 692, 693), (642, 645, 693, 694), (646, 642, 694, 687), (647, 654, 695, 696), (651, 647, 696, 697), (648, 651, 697, 698), (652, 648, 698, 699), (649, 652, 699, 700), (653, 649, 700, 701), (650, 653, 701, 702), (654, 650, 702, 695), (655, 662, 703, 704), (659, 655, 704, 705), (656, 659, 705, 706), (660, 656, 706, 707), (657, 660, 707, 708), (661, 657, 708, 709), (658, 661, 709, 710), (662, 658, 710, 703), (663, 670, 711, 712), (667, 663, 712, 713), (664, 667, 713, 714), (668, 664, 714, 715), (665, 668, 715, 716), (669, 665, 716, 717), (666, 669, 717, 718), (670, 666, 718, 711), (671, 678, 719, 720), (675, 671, 720, 721), (672, 675, 721, 722), (676, 672, 722, 723), (673, 676, 723, 724), (677, 673, 724, 725), (674, 677, 725, 726), (678, 674, 726, 719), (679, 686, 727, 728), (683, 679, 728, 729), (680, 683, 729, 730), (684, 680, 730, 731), (681, 684, 731, 732), (685, 681, 732, 733), (682, 685, 733, 734), (686, 682, 734, 727), (735, 739, 740, 743), (736, 741, 740, 739), (737, 742, 740, 741), (738, 743, 740, 742), (744, 748, 749, 752), (745, 750, 749, 748), (746, 751, 749, 750), (747, 752, 749, 751), (753, 757, 758, 761), (754, 759, 758, 757), (755, 760, 758, 759), (756, 761, 758, 760), (762, 766, 767, 770), (763, 768, 767, 766), (764, 769, 767, 768), (765, 770, 767, 769), (771, 775, 776, 779), (772, 777, 776, 775), (773, 778, 776, 777), (774, 779, 776, 778), (780, 784, 785, 788), (781, 786, 785, 784), (782, 787, 785, 786), (783, 788, 785, 787), (639, 643, 739, 735), (668, 665, 764, 768), (650, 654, 752, 747), (683, 680, 781, 784), (643, 640, 736, 739), (665, 669, 769, 764), (662, 655, 753, 761), (680, 684, 786, 781), (640, 644, 741, 736), (669, 666, 765, 769), (655, 659, 757, 753), (684, 681, 782, 786), (644, 641, 737, 741), (666, 670, 770, 765), (659, 656, 754, 757), (681, 685, 787, 782), (641, 645, 742, 737), (678, 671, 771, 779), (656, 660, 759, 754), (685, 682, 783, 787), (645, 642, 738, 742), (671, 675, 775, 771), (660, 657, 755, 759), (682, 686, 788, 783)])
me_cube.polygons.foreach_set('use_smooth', [True] * 701)
me_cube.polygons.foreach_set('material_index', [0, 1, 0, 0, 0, 2, 6, 6, 6, 2, 6, 6, 6, 6, 2, 6, 6, 6, 6, 6, 6, 6, 6, 6, 6, 6, 6, 0, 6, 2, 1, 1, 6, 1, 0, 0, 1, 1, 1, 1, 0, 1, 0, 2, 0, 0, 1, 1, 0, 1, 1, 1, 1, 2, 1, 1, 1, 1, 1, 1, 1, 1, 1, 1, 1, 1, 1, 1, 1, 1, 1, 1, 1, 1, 1, 1, 1, 1, 1, 1, 1, 1, 1, 1, 1, 1, 1, 1, 1, 1, 1, 1, 1, 1, 1, 1, 1, 1, 1, 1, 1, 1, 1, 1, 1, 1, 1, 1, 1, 1, 1, 1, 1, 1, 1, 1, 1, 1, 1, 6, 6, 6, 6, 1, 0, 1, 0, 0, 1, 0, 1, 1, 0, 1, 0, 0, 1, 0, 1, 2, 2, 2, 2, 2, 2, 0, 1, 0, 1, 2, 2, 2, 0, 0, 0, 0, 0, 0, 0, 0, 0, 0, 0, 0, 0, 0, 0, 1, 1, 1, 0, 0, 0, 0, 1, 1, 1, 0, 0, 0, 1, 1, 1, 1, 1, 1, 1, 1, 0, 1, 1, 1, 0, 0, 0, 0, 0, 0, 0, 0, 0, 0, 0, 0, 1, 1, 1, 0, 0, 0, 1, 1, 1, 1, 0, 0, 0, 1, 1, 1, 1, 1, 1, 1, 1, 1, 1, 1, 1, 1, 0, 1, 0, 1, 1, 1, 1, 1, 1, 1, 1, 1, 1, 1, 1, 1, 0, 1, 1, 1, 1, 1, 1, 1, 1, 1, 1, 1, 1, 1, 1, 1, 1, 1, 1, 1, 1, 1, 1, 1, 1, 1, 1, 1, 1, 1, 1, 1, 1, 1, 1, 1, 1, 1, 1, 1, 1, 1, 1, 1, 1, 1, 1, 1, 1, 1, 1, 1, 1, 1, 1, 1, 1, 1, 1, 1, 1, 1, 1, 1, 1, 1, 1, 1, 1, 1, 1, 1, 1, 1, 1, 1, 1, 1, 1, 1, 1, 1, 1, 1, 1, 1, 1, 1, 1, 1, 1, 1, 1, 1, 1, 1, 1, 1, 1, 1, 1, 1, 1, 1, 1, 1, 1, 1, 1, 1, 1, 1, 1, 1, 1, 1, 1, 1, 1, 1, 1, 1, 1, 1, 1, 1, 1, 1, 1, 1, 1, 1, 1, 1, 1, 1, 1, 1, 1, 1, 1, 1, 1, 1, 1, 1, 1, 1, 1, 1, 1, 1, 1, 1, 1, 1, 1, 1, 1, 0, 1, 1, 0, 0, 0, 0, 0, 0, 0, 0, 0, 0, 0, 0, 0, 0, 0, 0, 0, 0, 0, 0, 0, 0, 0, 0, 0, 0, 0, 0, 0, 0, 0, 0, 0, 0, 0, 0, 0, 0, 0, 0, 0, 0, 0, 0, 0, 0, 0, 0, 0, 0, 0, 0, 1, 0, 0, 0, 1, 0, 0, 0, 0, 0, 0, 0, 0, 0, 0, 0, 0, 0, 0, 0, 0, 0, 0, 0, 0, 0, 0, 0, 0, 0, 0, 0, 0, 0, 0, 0, 0, 0, 0, 0, 0, 0, 0, 0, 2, 2, 2, 2, 2, 2, 2, 2, 2, 2, 2, 2, 2, 2, 2, 2, 2, 2, 2, 2, 2, 2, 2, 2, 2, 2, 2, 2, 5, 5, 5, 5, 5, 5, 5, 5, 5, 5, 5, 5, 5, 5, 5, 5, 5, 5, 5, 5, 5, 2, 5, 5, 5, 5, 5, 5, 5, 5, 5, 5, 5, 5, 5, 5, 5, 5, 5, 5, 5, 5, 5, 5, 5, 5, 5, 5, 5, 5, 5, 5, 5, 5, 5, 5, 5, 5, 5, 5, 5, 5, 5, 5, 5, 5, 5, 5, 5, 5, 5, 5, 5, 5, 5, 5, 5, 5, 5, 5, 5, 5, 5, 5, 5, 5, 5, 5, 5, 5, 5, 5, 5, 5, 5, 5, 5, 5, 5, 5, 5, 5, 5, 5, 5, 5, 5, 5, 5, 5, 5, 5, 5, 5, 5, 5, 5, 5, 5, 5, 5, 4, 4, 4, 4, 4, 4, 4, 4, 4, 4, 4, 4, 4, 4, 4, 4, 4, 4, 4, 4, 4, 4, 4, 4, 5, 5, 5, 5, 5, 5, 5, 5, 5, 5, 5, 5, 5, 5, 5, 5, 5, 5, 5, 5, 5, 5, 5, 5])
_uv = me_cube.uv_layers.new(name='UVMap')
_uv.uv.foreach_set('vector', [0.7353, 0.2379, 0.6873, 0.2379, 0.6873, 0.1958, 0.7353, 0.1958, 0.9284, 0.5544, 0.9284, 0.3712, 0.9339, 0.3712, 0.9339, 0.5544, 0.388, 0.1929, 0.3887, 0.197, 0.3887, 0.2275, 0.4011, 0.2275, 0.4011, 0.2508, 0.3887, 0.2508, 0.3887, 0.2696, 0.4011, 0.2696, 0.4011, 0.2929, 0.3887, 0.2929, 0.3887, 0.3117, 0.4011, 0.3117, 0.4011, 0.335, 0.3887, 0.335, 0.3887, 0.3654, 0.388, 0.3696, 0.388, 0.3696, 0.388, 0.1929, 0.388, 0.3696, 0.3922, 0.3689, 0.4226, 0.3689, 0.4226, 0.3565, 0.4459, 0.3565, 0.4459, 0.3689, 0.4647, 0.3689, 0.4647, 0.3565, 0.488, 0.3565, 0.488, 0.3689, 0.5068, 0.3689, 0.5068, 0.3565, 0.5301, 0.3565, 0.5301, 0.3689, 0.5605, 0.3689, 0.5647, 0.3696, 0.5647, 0.3696, 0.388, 0.3696, 0.1966, 0.7364, 0.2005, 0.7357, 0.3593, 0.7357, 0.3632, 0.7364, 0.3632, 0.7364, 0.1966, 0.7364, 0.7971, 0.725, 0.7468, 0.725, 0.7468, 0.5662, 0.7971, 0.5662, 0.7372, 0.3787, 0.7372, 0.544, 0.5718, 0.544, 0.5718, 0.3787, 0.8778, 0.563, 0.8778, 0.7283, 0.8561, 0.7283, 0.8561, 0.563, 0.1777, 0.5721, 0.1777, 0.7479, 0.156, 0.7479, 0.156, 0.5721, 0.628, 0.1631, 0.5756, 0.1631, 0.5756, 0.004291, 0.628, 0.004291, 0.1857, 0.5721, 0.1857, 0.7479, 0.1777, 0.7479, 0.1777, 0.5721, 0.1474, 0.5721, 0.1474, 0.7479, 0.1394, 0.7479, 0.1394, 0.5721, 0.8663, 0.004291, 0.8663, 0.18, 0.8583, 0.18, 0.8583, 0.004291, 0.8281, 0.004291, 0.8281, 0.18, 0.8201, 0.18, 0.8201, 0.004291, 0.05671, 0.7342, 0.004291, 0.7342, 0.004291, 0.5754, 0.05671, 0.5754, 0.8808, 0.3787, 0.8808, 0.544, 0.8592, 0.544, 0.8592, 0.3787, 0.1394, 0.5721, 0.1394, 0.7479, 0.1178, 0.7479, 0.1178, 0.5721, 0.3907, 0.5513, 0.396, 0.5492, 0.5548, 0.5492, 0.5601, 0.5513, 0.5632, 0.5544, 0.3875, 0.5544, 0.1748, 0.393, 0.009488, 0.393, 0.004291, 0.3878, 0.18, 0.3878, 0.1748, 0.5584, 0.1748, 0.393, 0.18, 0.3878, 0.18, 0.5636, 0.009488, 0.5584, 0.1748, 0.5584, 0.18, 0.5636, 0.004291, 0.5636, 0.009488, 0.393, 0.009488, 0.5584, 0.004291, 0.5636, 0.004291, 0.3878, 0.8201, 0.004291, 0.8201, 0.18, 0.7984, 0.18, 0.7984, 0.004291, 0.8583, 0.004291, 0.8583, 0.18, 0.8366, 0.18, 0.8366, 0.004291, 0.8778, 0.7369, 0.8778, 0.9022, 0.8561, 0.9022, 0.8561, 0.7369, 0.8965, 0.004291, 0.8965, 0.1696, 0.8749, 0.1696, 0.8749, 0.004291, 0.3907, 0.3818, 0.3927, 0.3871, 0.3927, 0.5459, 0.3907, 0.5513, 0.3875, 0.5544, 0.3875, 0.3787, 0.1604, 0.8045, 0.1604, 0.7565, 0.1792, 0.7565, 0.1792, 0.8045, 0.5601, 0.5513, 0.5581, 0.5459, 0.5581, 0.3871, 0.5601, 0.3818, 0.5632, 0.3787, 0.5632, 0.5544, 0.6787, 0.3544, 0.6262, 0.3544, 0.6262, 0.3386, 0.6609, 0.3386, 0.6609, 0.3216, 0.6787, 0.3216, 0.3674, 0.5592, 0.3651, 0.5536, 0.3651, 0.3948, 0.3674, 0.3893, 0.3689, 0.3878, 0.3689, 0.5606, 0.01091, 0.01091, 0.01322, 0.01649, 0.01322, 0.1753, 0.01091, 0.1809, 0.004291, 0.1875, 0.004291, 0.004291, 0.5601, 0.3818, 0.5548, 0.3839, 0.5219, 0.3839, 0.4754, 0.3839, 0.4288, 0.3839, 0.396, 0.3839, 0.3907, 0.3818, 0.3875, 0.3787, 0.5632, 0.3787, 0.3674, 0.3893, 0.3619, 0.3916, 0.2031, 0.3916, 0.1975, 0.3893, 0.1961, 0.3878, 0.3689, 0.3878, 0.5689, 0.7889, 0.5689, 0.7409, 0.5993, 0.7409, 0.5993, 0.7889, 0.3632, 0.7364, 0.3625, 0.7324, 0.3625, 0.5736, 0.3632, 0.5697, 0.3632, 0.5697, 0.3632, 0.7364, 0.9138, 0.7462, 0.9138, 0.563, 0.9193, 0.563, 0.9193, 0.7462, 0.3723, 0.7524, 0.3723, 0.5692, 0.3778, 0.5692, 0.3778, 0.7524, 0.9284, 0.7462, 0.9284, 0.563, 0.9339, 0.563, 0.9339, 0.7462, 0.1809, 0.01091, 0.1753, 0.01322, 0.01649, 0.01322, 0.01091, 0.01091, 0.004291, 0.004291, 0.1875, 0.004291, 0.8864, 0.611, 0.8864, 0.563, 0.9052, 0.563, 0.9052, 0.611, 0.9286, 0.2883, 0.9286, 0.1155, 0.9338, 0.1155, 0.9338, 0.2883, 0.5647, 0.1929, 0.5605, 0.1936, 0.5185, 0.1936, 0.4974, 0.1936, 0.4869, 0.1936, 0.4764, 0.1936, 0.4659, 0.1936, 0.4553, 0.1936, 0.4343, 0.1936, 0.3922, 0.1936, 0.388, 0.1929, 0.388, 0.1929, 0.5647, 0.1929, 0.7971, 0.8924, 0.7468, 0.8924, 0.7468, 0.7336, 0.7971, 0.7336, 0.004291, 0.7908, 0.004291, 0.7428, 0.03472, 0.7428, 0.03472, 0.7908, 0.1966, 0.5697, 0.1972, 0.5736, 0.1972, 0.7324, 0.1966, 0.7364, 0.1966, 0.7364, 0.1966, 0.5697, 0.01091, 0.1809, 0.01649, 0.1786, 0.04932, 0.1786, 0.09589, 0.1786, 0.1424, 0.1786, 0.1753, 0.1786, 0.1809, 0.1809, 0.1875, 0.1875, 0.004291, 0.1875, 0.1975, 0.3893, 0.1998, 0.3948, 0.1998, 0.5536, 0.1975, 0.5592, 0.1961, 0.5606, 0.1961, 0.3878, 0.3632, 0.5697, 0.3593, 0.5704, 0.3264, 0.5704, 0.2799, 0.5704, 0.2333, 0.5704, 0.2005, 0.5704, 0.1966, 0.5697, 0.1966, 0.5697, 0.3632, 0.5697, 0.3723, 0.9338, 0.3723, 0.761, 0.3775, 0.761, 0.3775, 0.9338, 0.9281, 0.9275, 0.9281, 0.7547, 0.9333, 0.7547, 0.9333, 0.9275, 0.9138, 0.9275, 0.9138, 0.7547, 0.9189, 0.7547, 0.9189, 0.9275, 0.1975, 0.5592, 0.2031, 0.5569, 0.2359, 0.5569, 0.2825, 0.5569, 0.329, 0.5569, 0.3619, 0.5569, 0.3674, 0.5592, 0.3689, 0.5606, 0.1961, 0.5606, 0.8423, 0.3512, 0.7919, 0.3512, 0.7919, 0.1924, 0.8423, 0.1924, 0.5647, 0.3696, 0.5647, 0.1929, 0.5652, 0.1924, 0.5652, 0.3701, 0.9831, 0.755, 0.9831, 0.9327, 0.9827, 0.933, 0.9827, 0.7547, 0.5664, 0.1832, 0.5664, 0.004888, 0.567, 0.004291, 0.567, 0.1838, 0.965, 0.1161, 0.965, 0.2956, 0.9645, 0.2959, 0.9645, 0.1158, 0.9645, 0.1158, 0.9645, 0.2959, 0.9639, 0.2961, 0.9639, 0.1155, 0.1862, 0.3779, 0.1862, 0.1974, 0.1866, 0.197, 0.1866, 0.3784, 0.1866, 0.3784, 0.1866, 0.197, 0.1875, 0.1961, 0.1875, 0.3792, 0.9198, 0.563, 0.9198, 0.7462, 0.9193, 0.7462, 0.9193, 0.563, 0.3632, 0.5697, 0.1966, 0.5697, 0.1961, 0.5692, 0.3637, 0.5692, 0.992, 0.5632, 0.992, 0.7309, 0.9917, 0.7312, 0.9917, 0.563, 0.7377, 0.5635, 0.5695, 0.5635, 0.5689, 0.563, 0.7382, 0.563, 0.9746, 0.1161, 0.9746, 0.2854, 0.9742, 0.2856, 0.9742, 0.1158, 0.9742, 0.1158, 0.9742, 0.2856, 0.9736, 0.2859, 0.9736, 0.1155, 0.5591, 0.5642, 0.3887, 0.5642, 0.3884, 0.5638, 0.5595, 0.5638, 0.5595, 0.5638, 0.3884, 0.5638, 0.3875, 0.563, 0.5603, 0.563, 0.9195, 0.7547, 0.9195, 0.9275, 0.9189, 0.9275, 0.9189, 0.7547, 0.1966, 0.7364, 0.3632, 0.7364, 0.3637, 0.7368, 0.1961, 0.7368, 0.9831, 0.5632, 0.9831, 0.7309, 0.9827, 0.7312, 0.9827, 0.563, 0.5695, 0.7317, 0.7377, 0.7317, 0.7382, 0.7323, 0.5689, 0.7323, 0.3785, 0.3883, 0.3785, 0.5577, 0.378, 0.5579, 0.378, 0.3881, 0.378, 0.3881, 0.378, 0.5579, 0.3774, 0.5582, 0.3774, 0.3878, 0.3887, 0.7345, 0.5591, 0.7345, 0.5595, 0.7349, 0.3884, 0.7349, 0.3884, 0.7349, 0.5595, 0.7349, 0.5603, 0.7358, 0.3875, 0.7358, 0.9344, 0.1155, 0.9344, 0.2883, 0.9338, 0.2883, 0.9338, 0.1155, 0.5647, 0.1929, 0.388, 0.1929, 0.3875, 0.1924, 0.5652, 0.1924, 0.9831, 0.3715, 0.9831, 0.5492, 0.9827, 0.5495, 0.9827, 0.3712, 0.5664, 0.004888, 0.3881, 0.004888, 0.3875, 0.004291, 0.567, 0.004291, 0.9651, 0.5635, 0.9651, 0.743, 0.9646, 0.7433, 0.9646, 0.5632, 0.9646, 0.5632, 0.9646, 0.7433, 0.9641, 0.7436, 0.9641, 0.563, 0.1862, 0.1974, 0.005595, 0.1974, 0.005181, 0.197, 0.1866, 0.197, 0.1866, 0.197, 0.005181, 0.197, 0.004291, 0.1961, 0.1875, 0.1961, 0.3784, 0.5692, 0.3784, 0.7524, 0.3778, 0.7524, 0.3778, 0.5692, 0.388, 0.3696, 0.5647, 0.3696, 0.5652, 0.3701, 0.3875, 0.3701, 0.9741, 0.5633, 0.9741, 0.741, 0.9737, 0.7413, 0.9737, 0.563, 0.3881, 0.1832, 0.5664, 0.1832, 0.567, 0.1838, 0.3875, 0.1838, 0.9645, 0.7553, 0.9645, 0.9348, 0.964, 0.9351, 0.964, 0.755, 0.964, 0.755, 0.964, 0.9351, 0.9634, 0.9353, 0.9634, 0.7547, 0.005595, 0.3779, 0.1862, 0.3779, 0.1866, 0.3784, 0.005181, 0.3784, 0.005181, 0.3784, 0.1866, 0.3784, 0.1875, 0.3792, 0.004291, 0.3792, 0.9345, 0.3712, 0.9345, 0.5544, 0.9339, 0.5544, 0.9339, 0.3712, 0.3632, 0.7364, 0.3632, 0.5697, 0.3637, 0.5692, 0.3637, 0.7368, 0.9836, 0.1158, 0.9836, 0.2835, 0.9832, 0.2837, 0.9832, 0.1155, 0.7377, 0.7317, 0.7377, 0.5635, 0.7382, 0.563, 0.7382, 0.7323, 0.9178, 0.3792, 0.9178, 0.5485, 0.9173, 0.5488, 0.9173, 0.3789, 0.9173, 0.3789, 0.9173, 0.5488, 0.9168, 0.549, 0.9168, 0.3787, 0.5591, 0.7345, 0.5591, 0.5642, 0.5595, 0.5638, 0.5595, 0.7349, 0.5595, 0.7349, 0.5595, 0.5638, 0.5603, 0.563, 0.5603, 0.7358, 0.378, 0.761, 0.378, 0.9338, 0.3775, 0.9338, 0.3775, 0.761, 0.388, 0.1929, 0.388, 0.3696, 0.3875, 0.3701, 0.3875, 0.1924, 0.9741, 0.3715, 0.9741, 0.5492, 0.9737, 0.5495, 0.9737, 0.3712, 0.3881, 0.004888, 0.3881, 0.1832, 0.3875, 0.1838, 0.3875, 0.004291, 0.9651, 0.3717, 0.9651, 0.5512, 0.9646, 0.5515, 0.9646, 0.3715, 0.9646, 0.3715, 0.9646, 0.5515, 0.964, 0.5518, 0.964, 0.3712, 0.005595, 0.1974, 0.005595, 0.3779, 0.005181, 0.3784, 0.005181, 0.197, 0.005181, 0.197, 0.005181, 0.3784, 0.004291, 0.3792, 0.004291, 0.1961, 0.9345, 0.563, 0.9345, 0.7462, 0.9339, 0.7462, 0.9339, 0.563, 0.1966, 0.5697, 0.1966, 0.7364, 0.1961, 0.7368, 0.1961, 0.5692, 0.992, 0.755, 0.992, 0.9227, 0.9916, 0.9229, 0.9916, 0.7547, 0.5695, 0.5635, 0.5695, 0.7317, 0.5689, 0.7323, 0.5689, 0.563, 0.9741, 0.7553, 0.9741, 0.9246, 0.9736, 0.9248, 0.9736, 0.755, 0.9736, 0.755, 0.9736, 0.9248, 0.973, 0.9251, 0.973, 0.7547, 0.3887, 0.5642, 0.3887, 0.7345, 0.3884, 0.7349, 0.3884, 0.5638, 0.3884, 0.5638, 0.3884, 0.7349, 0.3875, 0.7358, 0.3875, 0.563, 0.9338, 0.7547, 0.9338, 0.9275, 0.9333, 0.9275, 0.9333, 0.7547, 0.1809, 0.1809, 0.1786, 0.1753, 0.1786, 0.01649, 0.1809, 0.01091, 0.1875, 0.004291, 0.1875, 0.1875, 0.5548, 0.5492, 0.5581, 0.5459, 0.5601, 0.5513, 0.3927, 0.5459, 0.396, 0.5492, 0.3907, 0.5513, 0.5581, 0.3871, 0.5548, 0.3839, 0.5601, 0.3818, 0.396, 0.3839, 0.3927, 0.3871, 0.3907, 0.3818, 0.3651, 0.3948, 0.3619, 0.3916, 0.3674, 0.3893, 0.3593, 0.7357, 0.3625, 0.7324, 0.3632, 0.7364, 0.1786, 0.01649, 0.1753, 0.01322, 0.1809, 0.01091, 0.5605, 0.3689, 0.564, 0.3654, 0.5647, 0.3696, 0.3922, 0.1936, 0.3887, 0.197, 0.388, 0.1929, 0.01322, 0.1753, 0.01649, 0.1786, 0.01091, 0.1809, 0.2005, 0.5704, 0.1972, 0.5736, 0.1966, 0.5697, 0.1998, 0.5536, 0.2031, 0.5569, 0.1975, 0.5592, 0.2031, 0.3916, 0.1998, 0.3948, 0.1975, 0.3893, 0.1972, 0.7324, 0.2005, 0.7357, 0.1966, 0.7364, 0.01649, 0.01322, 0.01322, 0.01649, 0.01091, 0.01091, 0.3887, 0.3654, 0.3922, 0.3689, 0.388, 0.3696, 0.3625, 0.5736, 0.3593, 0.5704, 0.3632, 0.5697, 0.3619, 0.5569, 0.3651, 0.5536, 0.3674, 0.5592, 0.564, 0.197, 0.5605, 0.1936, 0.5647, 0.1929, 0.1753, 0.1786, 0.1786, 0.1753, 0.1809, 0.1809, 0.6262, 0.1956, 0.5738, 0.1956, 0.5738, 0.1924, 0.6263, 0.1924, 0.05678, 0.5721, 0.1092, 0.5721, 0.1091, 0.5754, 0.05671, 0.5754, 0.7971, 0.5662, 0.7468, 0.5662, 0.7469, 0.563, 0.7972, 0.563, 0.8423, 0.3512, 0.8926, 0.3512, 0.8927, 0.3544, 0.8423, 0.3544, 0.628, 0.1631, 0.6804, 0.1631, 0.6805, 0.1664, 0.6281, 0.1664, 0.7394, 0.00756, 0.6891, 0.00756, 0.6891, 0.004291, 0.7395, 0.004291, 0.5993, 0.7889, 0.5993, 0.7409, 0.6028, 0.7409, 0.6028, 0.7889, 0.3627, 0.04199, 0.3751, 0.04199, 0.378, 0.0449, 0.3656, 0.0449, 0.7353, 0.1958, 0.6873, 0.1958, 0.6873, 0.1924, 0.7353, 0.1924, 0.1999, 0.08408, 0.2123, 0.08408, 0.2094, 0.08698, 0.197, 0.08698, 0.7395, 0.1696, 0.6891, 0.1696, 0.6891, 0.1664, 0.7394, 0.1664, 0.6263, 0.3577, 0.5738, 0.3577, 0.5738, 0.3544, 0.6262, 0.3544, 0.7982, 0.5375, 0.7457, 0.5375, 0.7457, 0.3787, 0.7982, 0.3787, 0.7353, 0.3642, 0.6873, 0.3642, 0.6873, 0.3221, 0.7353, 0.3221, 0.7353, 0.2905, 0.6873, 0.2905, 0.6873, 0.28, 0.7353, 0.28, 0.7353, 0.259, 0.6873, 0.259, 0.6873, 0.2379, 0.7353, 0.2379, 0.3717, 0.2002, 0.3751, 0.2036, 0.3751, 0.2341, 0.3627, 0.2341, 0.3627, 0.2574, 0.3751, 0.2574, 0.3751, 0.2762, 0.3627, 0.2762, 0.3627, 0.2995, 0.3751, 0.2995, 0.3751, 0.3182, 0.3627, 0.3182, 0.3627, 0.3416, 0.3751, 0.3416, 0.3751, 0.372, 0.3717, 0.3755, 0.3412, 0.3755, 0.3412, 0.3631, 0.3179, 0.3631, 0.3179, 0.3755, 0.2992, 0.3755, 0.2992, 0.3631, 0.2758, 0.3631, 0.2758, 0.3755, 0.2571, 0.3755, 0.2571, 0.3631, 0.2338, 0.3631, 0.2338, 0.3755, 0.2033, 0.3755, 0.1999, 0.372, 0.1999, 0.3416, 0.2123, 0.3416, 0.2123, 0.3182, 0.1999, 0.3182, 0.1999, 0.2995, 0.2123, 0.2995, 0.2123, 0.2762, 0.1999, 0.2762, 0.1999, 0.2574, 0.2123, 0.2574, 0.2123, 0.2341, 0.1999, 0.2341, 0.1999, 0.2036, 0.2033, 0.2002, 0.2454, 0.2002, 0.2665, 0.2002, 0.269, 0.2002, 0.277, 0.2002, 0.2875, 0.2002, 0.298, 0.2002, 0.306, 0.2002, 0.3085, 0.2002, 0.3296, 0.2002, 0.8864, 0.7849, 0.8864, 0.7369, 0.9052, 0.7369, 0.9052, 0.7849, 0.6539, 0.7889, 0.6539, 0.7409, 0.6843, 0.7409, 0.6843, 0.7889, 0.9013, 0.2404, 0.9013, 0.1924, 0.92, 0.1924, 0.92, 0.2404, 0.9051, 0.05228, 0.9051, 0.004291, 0.9239, 0.004291, 0.9239, 0.05228, 0.04331, 0.7908, 0.04331, 0.7428, 0.07374, 0.7428, 0.07374, 0.7908, 0.5647, 0.3696, 0.564, 0.3654, 0.564, 0.335, 0.5516, 0.335, 0.5516, 0.3117, 0.564, 0.3117, 0.564, 0.2929, 0.5516, 0.2929, 0.5516, 0.2696, 0.564, 0.2696, 0.564, 0.2508, 0.5516, 0.2508, 0.5516, 0.2275, 0.564, 0.2275, 0.564, 0.197, 0.5647, 0.1929, 0.5647, 0.1929, 0.5647, 0.3696, 0.6929, 0.7889, 0.6929, 0.7409, 0.7233, 0.7409, 0.7233, 0.7889, 0.8894, 0.4267, 0.8894, 0.3787, 0.9082, 0.3787, 0.9082, 0.4267, 0.8864, 0.8895, 0.8864, 0.8415, 0.8988, 0.8415, 0.8988, 0.8895, 0.08232, 0.8954, 0.08232, 0.8474, 0.09472, 0.8474, 0.09472, 0.8954, 0.9325, 0.05229, 0.9325, 0.004291, 0.9449, 0.004291, 0.9449, 0.05229, 0.3627, 0.2762, 0.3751, 0.2762, 0.378, 0.2791, 0.3656, 0.2791, 0.1999, 0.04199, 0.2123, 0.04199, 0.2094, 0.0449, 0.197, 0.0449, 0.2338, 0.02049, 0.2338, 0.008091, 0.2367, 0.005183, 0.2367, 0.01758, 0.1604, 0.909, 0.1604, 0.861, 0.1728, 0.861, 0.1728, 0.909, 0.9429, 0.1635, 0.9429, 0.1155, 0.9553, 0.1155, 0.9553, 0.1635, 0.9429, 0.2681, 0.9429, 0.2201, 0.9553, 0.2201, 0.9553, 0.2681, 0.6148, 0.7889, 0.6148, 0.7409, 0.6453, 0.7409, 0.6453, 0.7889, 0.2123, 0.3182, 0.2123, 0.3416, 0.2094, 0.3386, 0.2094, 0.3212, 0.3627, 0.3416, 0.3627, 0.3182, 0.3656, 0.3212, 0.3656, 0.3386, 0.2758, 0.02049, 0.2758, 0.008091, 0.2788, 0.005183, 0.2788, 0.01758, 0.2489, 0.898, 0.2489, 0.85, 0.2613, 0.85, 0.2613, 0.898, 0.2699, 0.898, 0.2699, 0.85, 0.2823, 0.85, 0.2823, 0.898, 0.2917, 0.898, 0.2917, 0.85, 0.3041, 0.85, 0.3041, 0.898, 0.2571, 0.3631, 0.2571, 0.3755, 0.2542, 0.3784, 0.2542, 0.366, 0.3179, 0.02049, 0.3179, 0.008091, 0.3208, 0.005183, 0.3208, 0.01758, 0.2033, 0.2002, 0.1999, 0.2036, 0.1961, 0.2021, 0.2018, 0.1964, 0.2992, 0.3631, 0.2992, 0.3755, 0.2962, 0.3784, 0.2962, 0.366, 0.3751, 0.0653, 0.3627, 0.0653, 0.3656, 0.06239, 0.378, 0.06239, 0.3412, 0.3631, 0.3412, 0.3755, 0.3383, 0.3784, 0.3383, 0.366, 0.3751, 0.1074, 0.3627, 0.1074, 0.3656, 0.1045, 0.378, 0.1045, 0.3296, 0.1834, 0.3717, 0.1834, 0.3732, 0.1872, 0.3296, 0.1875, 0.3627, 0.2995, 0.3627, 0.2762, 0.3656, 0.2791, 0.3656, 0.2966, 0.3751, 0.1495, 0.3627, 0.1495, 0.3656, 0.1466, 0.378, 0.1466, 0.1999, 0.0653, 0.1999, 0.08408, 0.197, 0.08698, 0.197, 0.06239, 0.1999, 0.2036, 0.1999, 0.2341, 0.197, 0.237, 0.1961, 0.2021, 0.5267, 0.8969, 0.5267, 0.9449, 0.5143, 0.9449, 0.5143, 0.8969, 0.5476, 0.8969, 0.5476, 0.9449, 0.5352, 0.9449, 0.5352, 0.8969, 0.2403, 0.898, 0.2403, 0.946, 0.2279, 0.946, 0.2279, 0.898, 0.5253, 0.7923, 0.5253, 0.8403, 0.502, 0.8403, 0.502, 0.7923, 0.5572, 0.7923, 0.5572, 0.8403, 0.5339, 0.8403, 0.5339, 0.7923, 0.2194, 0.7934, 0.2194, 0.8414, 0.1961, 0.8414, 0.1961, 0.7934, 0.9555, 0.4192, 0.9555, 0.4672, 0.9431, 0.4672, 0.9431, 0.4192, 0.9555, 0.611, 0.9555, 0.6589, 0.9431, 0.6589, 0.9431, 0.611, 0.9659, 0.05228, 0.9659, 0.1003, 0.9535, 0.1003, 0.9535, 0.05228, 0.1056, 0.7908, 0.1056, 0.8388, 0.08232, 0.8388, 0.08232, 0.7908, 0.4615, 0.7923, 0.4615, 0.8403, 0.4382, 0.8403, 0.4382, 0.7923, 0.4934, 0.7923, 0.4934, 0.8403, 0.4701, 0.8403, 0.4701, 0.7923, 0.1999, 0.01156, 0.1999, 0.04199, 0.197, 0.0449, 0.1961, 0.009982, 0.3751, 0.2036, 0.3717, 0.2002, 0.3732, 0.1964, 0.3789, 0.2021, 0.3751, 0.04199, 0.3751, 0.01156, 0.3789, 0.009982, 0.378, 0.0449, 0.2513, 0.7934, 0.2513, 0.8414, 0.2279, 0.8414, 0.2279, 0.7934, 0.2831, 0.7934, 0.2831, 0.8414, 0.2598, 0.8414, 0.2598, 0.7934, 0.315, 0.7934, 0.315, 0.8414, 0.2917, 0.8414, 0.2917, 0.7934, 0.1999, 0.2574, 0.1999, 0.2762, 0.197, 0.2791, 0.197, 0.2545, 0.3412, 0.02049, 0.3179, 0.02049, 0.3208, 0.01758, 0.3383, 0.01758, 0.3751, 0.08408, 0.3751, 0.0653, 0.378, 0.06239, 0.378, 0.08698, 0.2758, 0.3755, 0.2758, 0.3631, 0.2788, 0.366, 0.2788, 0.3784, 0.2085, 0.898, 0.2085, 0.946, 0.1961, 0.946, 0.1961, 0.898, 0.9548, 0.8027, 0.9548, 0.8507, 0.9424, 0.8507, 0.9424, 0.8027, 0.9548, 0.9073, 0.9548, 0.9553, 0.9424, 0.9553, 0.9424, 0.9073, 0.1999, 0.2995, 0.1999, 0.3182, 0.197, 0.3212, 0.197, 0.2966, 0.2992, 0.02049, 0.2758, 0.02049, 0.2788, 0.01758, 0.2962, 0.01758, 0.3179, 0.3755, 0.3179, 0.3631, 0.3208, 0.366, 0.3208, 0.3784, 0.1999, 0.372, 0.2033, 0.3755, 0.2018, 0.3793, 0.1961, 0.3736, 0.3717, 0.008091, 0.3412, 0.008091, 0.3383, 0.005183, 0.3732, 0.004291, 0.3627, 0.2574, 0.3627, 0.2341, 0.3656, 0.237, 0.3656, 0.2545, 0.9165, 0.2969, 0.9164, 0.3052, 0.9013, 0.3052, 0.9013, 0.2969, 0.2033, 0.3755, 0.2338, 0.3755, 0.2367, 0.3784, 0.2018, 0.3793, 0.2571, 0.02049, 0.2338, 0.02049, 0.2367, 0.01758, 0.2542, 0.01758, 0.3751, 0.01156, 0.3717, 0.008091, 0.3732, 0.004291, 0.3789, 0.009982, 0.2665, 0.2002, 0.2454, 0.2002, 0.2454, 0.1961, 0.2582, 0.1961, 0.2571, 0.3755, 0.2758, 0.3755, 0.2788, 0.3784, 0.2542, 0.3784, 0.3412, 0.008091, 0.3412, 0.02049, 0.3383, 0.01758, 0.3383, 0.005183, 0.7353, 0.3642, 0.7833, 0.3642, 0.7833, 0.3676, 0.7353, 0.3676, 0.2338, 0.3631, 0.2571, 0.3631, 0.2542, 0.366, 0.2367, 0.366, 0.6148, 0.7889, 0.6148, 0.8369, 0.6114, 0.8369, 0.6114, 0.7889, 0.2033, 0.008091, 0.1999, 0.01156, 0.1961, 0.009982, 0.2018, 0.004291, 0.1999, 0.3182, 0.2123, 0.3182, 0.2094, 0.3212, 0.197, 0.3212, 0.2454, 0.2002, 0.2033, 0.2002, 0.2018, 0.1964, 0.2454, 0.1961, 0.2992, 0.3755, 0.3179, 0.3755, 0.3208, 0.3784, 0.2962, 0.3784, 0.2992, 0.008091, 0.2992, 0.02049, 0.2962, 0.01758, 0.2962, 0.005183, 0.3717, 0.1834, 0.3751, 0.1799, 0.3789, 0.1815, 0.3732, 0.1872, 0.4028, 0.8998, 0.3876, 0.8998, 0.3875, 0.8941, 0.4027, 0.8941, 0.9013, 0.3616, 0.9164, 0.3616, 0.9165, 0.3673, 0.9013, 0.3673, 0.03767, 0.9539, 0.03767, 0.9691, 0.02527, 0.9691, 0.02527, 0.9539, 0.5476, 0.9535, 0.5476, 0.9687, 0.5352, 0.9687, 0.5352, 0.9535, 0.05866, 0.9539, 0.05866, 0.9691, 0.04626, 0.9691, 0.04626, 0.9539, 0.8092, 0.979, 0.8092, 0.9897, 0.8043, 0.9897, 0.8043, 0.979, 0.8913, 0.7167, 0.8913, 0.7274, 0.8864, 0.7274, 0.8864, 0.7167, 0.7368, 0.8188, 0.7368, 0.8319, 0.7319, 0.8319, 0.7319, 0.8188, 0.9047, 0.7167, 0.9047, 0.7274, 0.8998, 0.7274, 0.8998, 0.7167, 0.9299, 0.2969, 0.9299, 0.31, 0.9251, 0.31, 0.9251, 0.2969, 0.1814, 0.9923, 0.1814, 0.9816, 0.1863, 0.9816, 0.1863, 0.9923, 0.2403, 0.9546, 0.2403, 0.9697, 0.2279, 0.9697, 0.2279, 0.9546, 0.3033, 0.9546, 0.3033, 0.9697, 0.2909, 0.9697, 0.2909, 0.9546, 0.9262, 0.9622, 0.9262, 0.9773, 0.9138, 0.9773, 0.9138, 0.9622, 0.1033, 0.981, 0.1033, 0.968, 0.1082, 0.968, 0.1082, 0.981, 0.9777, 0.9926, 0.9777, 0.9819, 0.9826, 0.9819, 0.9826, 0.9926, 0.861, 0.9842, 0.861, 0.9949, 0.8561, 0.9949, 0.8561, 0.9842, 0.5813, 0.9521, 0.5813, 0.9672, 0.5689, 0.9672, 0.5689, 0.9521, 0.6663, 0.9495, 0.6663, 0.9646, 0.6539, 0.9646, 0.6539, 0.9495, 0.6288, 0.9521, 0.6288, 0.9672, 0.6164, 0.9672, 0.6164, 0.9521, 0.2489, 0.9697, 0.2489, 0.9546, 0.2613, 0.9546, 0.2613, 0.9697, 0.004291, 0.9691, 0.004291, 0.9539, 0.01669, 0.9539, 0.01669, 0.9691, 0.2699, 0.9697, 0.2699, 0.9546, 0.2823, 0.9546, 0.2823, 0.9697, 0.3876, 0.8998, 0.4028, 0.8998, 0.4028, 0.9347, 0.3876, 0.9347, 0.9424, 0.979, 0.9424, 0.9639, 0.9548, 0.9639, 0.9548, 0.979, 0.1961, 0.9697, 0.1961, 0.9546, 0.2085, 0.9546, 0.2085, 0.9697, 0.1604, 0.9807, 0.1604, 0.9656, 0.1728, 0.9656, 0.1728, 0.9807, 0.5143, 0.9687, 0.5143, 0.9535, 0.5267, 0.9535, 0.5267, 0.9687, 0.08232, 0.9671, 0.08232, 0.952, 0.09472, 0.952, 0.09472, 0.9671, 0.5926, 0.9672, 0.5926, 0.9521, 0.605, 0.9521, 0.605, 0.9672, 0.5841, 0.9435, 0.5689, 0.9435, 0.5689, 0.9189, 0.5841, 0.9189, 0.8187, 0.901, 0.8338, 0.901, 0.8338, 0.9359, 0.8187, 0.9359, 0.3625, 0.9363, 0.3473, 0.9363, 0.3473, 0.9014, 0.3625, 0.9014, 0.04317, 0.9453, 0.02802, 0.9453, 0.02802, 0.9207, 0.04317, 0.9207, 0.06691, 0.9453, 0.05176, 0.9453, 0.05176, 0.9207, 0.06691, 0.9207, 0.3388, 0.9363, 0.3236, 0.9363, 0.3236, 0.9014, 0.3388, 0.9014, 0.6078, 0.9435, 0.5926, 0.9435, 0.5926, 0.9189, 0.6078, 0.9189, 0.8894, 0.4915, 0.9046, 0.4915, 0.9046, 0.5043, 0.8894, 0.5043, 0.9164, 0.3616, 0.9013, 0.3616, 0.9013, 0.318, 0.9164, 0.318, 0.8895, 0.5479, 0.9046, 0.5479, 0.9046, 0.5536, 0.8894, 0.5536, 0.8865, 0.7025, 0.9017, 0.7025, 0.9015, 0.7081, 0.8864, 0.7081, 0.9284, 0.3277, 0.9436, 0.3277, 0.9436, 0.3626, 0.9284, 0.3626, 0.6315, 0.9435, 0.6164, 0.9435, 0.6164, 0.9189, 0.6315, 0.9189, 0.8865, 0.6675, 0.9016, 0.6675, 0.9017, 0.7025, 0.8865, 0.7025, 0.01944, 0.9453, 0.004291, 0.9453, 0.004291, 0.9207, 0.01944, 0.9207, 0.8894, 0.5043, 0.9046, 0.5043, 0.9046, 0.5479, 0.8895, 0.5479, 0.3751, 0.2995, 0.3627, 0.2995, 0.3656, 0.2966, 0.378, 0.2966, 0.1999, 0.1262, 0.2123, 0.1262, 0.2094, 0.1291, 0.197, 0.1291, 0.3627, 0.08408, 0.3751, 0.08408, 0.378, 0.08698, 0.3656, 0.08698, 0.3627, 0.2341, 0.3751, 0.2341, 0.378, 0.237, 0.3656, 0.237, 0.2123, 0.2762, 0.2123, 0.2995, 0.2094, 0.2966, 0.2094, 0.2791, 0.3751, 0.1262, 0.3751, 0.1074, 0.378, 0.1045, 0.378, 0.1291, 0.3627, 0.1262, 0.3751, 0.1262, 0.378, 0.1291, 0.3656, 0.1291, 0.3627, 0.3182, 0.3751, 0.3182, 0.378, 0.3212, 0.3656, 0.3212, 0.3751, 0.1799, 0.3751, 0.1495, 0.378, 0.1466, 0.3789, 0.1815, 0.3627, 0.0653, 0.3627, 0.04199, 0.3656, 0.0449, 0.3656, 0.06239, 0.3751, 0.3416, 0.3627, 0.3416, 0.3656, 0.3386, 0.378, 0.3386, 0.2338, 0.008091, 0.2033, 0.008091, 0.2018, 0.004291, 0.2367, 0.005183, 0.3627, 0.1074, 0.3627, 0.08408, 0.3656, 0.08698, 0.3656, 0.1045, 0.1999, 0.2762, 0.2123, 0.2762, 0.2094, 0.2791, 0.197, 0.2791, 0.2758, 0.008091, 0.2571, 0.008091, 0.2542, 0.005183, 0.2788, 0.005183, 0.3627, 0.1495, 0.3627, 0.1262, 0.3656, 0.1291, 0.3656, 0.1466, 0.3751, 0.2574, 0.3627, 0.2574, 0.3656, 0.2545, 0.378, 0.2545, 0.2123, 0.2341, 0.2123, 0.2574, 0.2094, 0.2545, 0.2094, 0.237, 0.3179, 0.008091, 0.2992, 0.008091, 0.2962, 0.005183, 0.3208, 0.005183, 0.3179, 0.3631, 0.3412, 0.3631, 0.3383, 0.366, 0.3208, 0.366, 0.2123, 0.1495, 0.1999, 0.1495, 0.197, 0.1466, 0.2094, 0.1466, 0.1999, 0.3416, 0.1999, 0.372, 0.1961, 0.3736, 0.197, 0.3386, 0.1999, 0.1495, 0.1999, 0.1799, 0.1961, 0.1815, 0.197, 0.1466, 0.2123, 0.1074, 0.1999, 0.1074, 0.197, 0.1045, 0.2094, 0.1045, 0.1999, 0.1074, 0.1999, 0.1262, 0.197, 0.1291, 0.197, 0.1045, 0.2123, 0.0653, 0.1999, 0.0653, 0.197, 0.06239, 0.2094, 0.06239, 0.3751, 0.2341, 0.3751, 0.2036, 0.3789, 0.2021, 0.378, 0.237, 0.2123, 0.3416, 0.1999, 0.3416, 0.197, 0.3386, 0.2094, 0.3386, 0.3717, 0.2002, 0.3296, 0.2002, 0.3296, 0.1961, 0.3732, 0.1964, 0.3085, 0.1834, 0.3296, 0.1834, 0.3296, 0.1875, 0.3168, 0.1875, 0.2123, 0.1262, 0.2123, 0.1495, 0.2094, 0.1466, 0.2094, 0.1291, 0.3751, 0.2762, 0.3751, 0.2574, 0.378, 0.2545, 0.378, 0.2791, 0.2123, 0.2574, 0.1999, 0.2574, 0.197, 0.2545, 0.2094, 0.2545, 0.2758, 0.3631, 0.2992, 0.3631, 0.2962, 0.366, 0.2788, 0.366, 0.2123, 0.08408, 0.2123, 0.1074, 0.2094, 0.1045, 0.2094, 0.08698, 0.3751, 0.3182, 0.3751, 0.2995, 0.378, 0.2966, 0.378, 0.3212, 0.2338, 0.3755, 0.2338, 0.3631, 0.2367, 0.366, 0.2367, 0.3784, 0.1999, 0.2341, 0.2123, 0.2341, 0.2094, 0.237, 0.197, 0.237, 0.2033, 0.1834, 0.2454, 0.1834, 0.2454, 0.1875, 0.2018, 0.1872, 0.2123, 0.04199, 0.2123, 0.0653, 0.2094, 0.06239, 0.2094, 0.0449, 0.3751, 0.372, 0.3751, 0.3416, 0.378, 0.3386, 0.3789, 0.3736, 0.2123, 0.2995, 0.1999, 0.2995, 0.197, 0.2966, 0.2094, 0.2966, 0.1999, 0.1799, 0.2033, 0.1834, 0.2018, 0.1872, 0.1961, 0.1815, 0.3717, 0.3755, 0.3751, 0.372, 0.3789, 0.3736, 0.3732, 0.3793, 0.2571, 0.008091, 0.2571, 0.02049, 0.2542, 0.01758, 0.2542, 0.005183, 0.3412, 0.3755, 0.3717, 0.3755, 0.3732, 0.3793, 0.3383, 0.3784, 0.4986, 0.9245, 0.4879, 0.9245, 0.4857, 0.9223, 0.5008, 0.9223, 0.6668, 0.9256, 0.6561, 0.9256, 0.6539, 0.9234, 0.669, 0.9234, 0.3365, 0.9471, 0.3258, 0.9471, 0.3236, 0.9449, 0.3388, 0.9449, 0.3365, 0.9602, 0.3365, 0.9471, 0.3388, 0.9449, 0.3388, 0.9624, 0.8316, 0.9467, 0.8209, 0.9467, 0.8187, 0.9445, 0.8338, 0.9445, 0.8316, 0.9598, 0.8316, 0.9467, 0.8338, 0.9445, 0.8338, 0.962, 0.3603, 0.9471, 0.3496, 0.9471, 0.3473, 0.9449, 0.3625, 0.9449, 0.3603, 0.9602, 0.3603, 0.9471, 0.3625, 0.9449, 0.3625, 0.9624, 0.6668, 0.9387, 0.6668, 0.9256, 0.669, 0.9234, 0.669, 0.9409, 0.4511, 0.9245, 0.4404, 0.9245, 0.4382, 0.9223, 0.4533, 0.9223, 0.4511, 0.9376, 0.4511, 0.9245, 0.4533, 0.9223, 0.4533, 0.9398, 0.9267, 0.9383, 0.916, 0.9383, 0.9138, 0.9361, 0.9289, 0.9361, 0.9267, 0.9514, 0.9267, 0.9383, 0.9289, 0.9361, 0.9289, 0.9536, 0.4986, 0.9376, 0.4986, 0.9245, 0.5008, 0.9223, 0.5008, 0.9398, 0.4748, 0.9245, 0.4641, 0.9245, 0.4619, 0.9223, 0.4771, 0.9223, 0.4748, 0.9376, 0.4748, 0.9245, 0.4771, 0.9223, 0.4771, 0.9398, 0.4004, 0.9455, 0.3897, 0.9455, 0.3875, 0.9433, 0.4027, 0.9433, 0.4004, 0.9585, 0.4004, 0.9455, 0.4027, 0.9433, 0.4027, 0.9607, 0.3258, 0.9602, 0.3365, 0.9602, 0.3388, 0.9624, 0.3236, 0.9624, 0.8209, 0.9598, 0.8316, 0.9598, 0.8338, 0.962, 0.8187, 0.962, 0.3496, 0.9602, 0.3603, 0.9602, 0.3625, 0.9624, 0.3473, 0.9624, 0.6561, 0.9387, 0.6668, 0.9387, 0.669, 0.9409, 0.6539, 0.9409, 0.4404, 0.9376, 0.4511, 0.9376, 0.4533, 0.9398, 0.4382, 0.9398, 0.916, 0.9514, 0.9267, 0.9514, 0.9289, 0.9536, 0.9138, 0.9536, 0.4879, 0.9376, 0.4986, 0.9376, 0.5008, 0.9398, 0.4857, 0.9398, 0.4641, 0.9376, 0.4748, 0.9376, 0.4771, 0.9398, 0.4619, 0.9398, 0.3897, 0.9585, 0.4004, 0.9585, 0.4027, 0.9607, 0.3875, 0.9607, 0.3897, 0.9455, 0.3897, 0.9585, 0.3875, 0.9607, 0.3875, 0.9433, 0.4641, 0.9245, 0.4641, 0.9376, 0.4619, 0.9398, 0.4619, 0.9223, 0.4879, 0.9245, 0.4879, 0.9376, 0.4857, 0.9398, 0.4857, 0.9223, 0.916, 0.9383, 0.916, 0.9514, 0.9138, 0.9536, 0.9138, 0.9361, 0.4404, 0.9245, 0.4404, 0.9376, 0.4382, 0.9398, 0.4382, 0.9223, 0.6561, 0.9256, 0.6561, 0.9387, 0.6539, 0.9409, 0.6539, 0.9234, 0.3496, 0.9471, 0.3496, 0.9602, 0.3473, 0.9624, 0.3473, 0.9449, 0.8209, 0.9467, 0.8209, 0.9598, 0.8187, 0.962, 0.8187, 0.9445, 0.3258, 0.9471, 0.3258, 0.9602, 0.3236, 0.9624, 0.3236, 0.9449, 0.6748, 0.9732, 0.6855, 0.9732, 0.6855, 0.9863, 0.6748, 0.9863, 0.6539, 0.9732, 0.6646, 0.9732, 0.6646, 0.9863, 0.6539, 0.9863, 0.08232, 0.9757, 0.09302, 0.9757, 0.09302, 0.9887, 0.08232, 0.9887, 0.3236, 0.971, 0.3343, 0.971, 0.3343, 0.984, 0.3236, 0.984, 0.3875, 0.9693, 0.3982, 0.9693, 0.3982, 0.9824, 0.3875, 0.9824, 0.3473, 0.971, 0.358, 0.971, 0.358, 0.984, 0.3473, 0.984, 0.4114, 0.972, 0.4221, 0.972, 0.4221, 0.9851, 0.4114, 0.9851, 0.8187, 0.9706, 0.8294, 0.9706, 0.8294, 0.9836, 0.8187, 0.9836, 0.9744, 0.08723, 0.9851, 0.08723, 0.9851, 0.1003, 0.9744, 0.1003, 0.6141, 0.9758, 0.6141, 0.9888, 0.6093, 0.9888, 0.6093, 0.9758, 0.6276, 0.9758, 0.6276, 0.9888, 0.6227, 0.9888, 0.6227, 0.9758, 0.2144, 0.9783, 0.2144, 0.989, 0.2095, 0.989, 0.2095, 0.9783, 0.645, 0.9696, 0.645, 0.9826, 0.6401, 0.9826, 0.6401, 0.9696, 0.2538, 0.9783, 0.2538, 0.989, 0.2489, 0.989, 0.2489, 0.9783, 0.03608, 0.9776, 0.03608, 0.9907, 0.0312, 0.9907, 0.0312, 0.9776, 0.8424, 0.9874, 0.8424, 0.9744, 0.8473, 0.9744, 0.8473, 0.9874, 0.5738, 0.9758, 0.5738, 0.9888, 0.5689, 0.9888, 0.5689, 0.9758, 0.2328, 0.9783, 0.2328, 0.989, 0.2279, 0.989, 0.2279, 0.9783, 0.5352, 0.9903, 0.5352, 0.9772, 0.5401, 0.9772, 0.5401, 0.9903, 0.7468, 0.9897, 0.7468, 0.979, 0.7517, 0.979, 0.7517, 0.9897, 0.5191, 0.9772, 0.5191, 0.9903, 0.5143, 0.9903, 0.5143, 0.9772, 0.5824, 0.9888, 0.5824, 0.9758, 0.5872, 0.9758, 0.5872, 0.9888, 0.7603, 0.9897, 0.7603, 0.979, 0.7651, 0.979, 0.7651, 0.9897, 0.7804, 0.979, 0.7804, 0.9897, 0.7755, 0.9897, 0.7755, 0.979, 0.04626, 0.9907, 0.04626, 0.9776, 0.05113, 0.9776, 0.05113, 0.9907, 0.7899, 0.9897, 0.7899, 0.979, 0.7948, 0.979, 0.7948, 0.9897, 0.2958, 0.9783, 0.2958, 0.9913, 0.2909, 0.9913, 0.2909, 0.9783, 0.004291, 0.9907, 0.004291, 0.9776, 0.009165, 0.9776, 0.009165, 0.9907, 0.2624, 0.989, 0.2624, 0.9783, 0.2673, 0.9783, 0.2673, 0.989, 0.5958, 0.9888, 0.5958, 0.9758, 0.6007, 0.9758, 0.6007, 0.9888, 0.3044, 0.9913, 0.3044, 0.9783, 0.3092, 0.9783, 0.3092, 0.9913, 0.2758, 0.989, 0.2758, 0.9783, 0.2807, 0.9783, 0.2807, 0.989, 0.8745, 0.9842, 0.8745, 0.9949, 0.8696, 0.9949, 0.8696, 0.9842, 0.1961, 0.989, 0.1961, 0.9783, 0.2009, 0.9783, 0.2009, 0.989, 0.01775, 0.9907, 0.01775, 0.9776, 0.02262, 0.9776, 0.02262, 0.9907, 0.3723, 0.9957, 0.3723, 0.985, 0.3772, 0.985, 0.3772, 0.9957, 0.8894, 0.4832, 0.9046, 0.4832, 0.9046, 0.4915, 0.8894, 0.4915, 0.3296, 0.2002, 0.3085, 0.2002, 0.3168, 0.1961, 0.3296, 0.1961, 0.7353, 0.2695, 0.6873, 0.2695, 0.6873, 0.259, 0.7353, 0.259, 0.2454, 0.1834, 0.2665, 0.1834, 0.2582, 0.1875, 0.2454, 0.1875, 0.9164, 0.318, 0.9013, 0.318, 0.9013, 0.3052, 0.9164, 0.3052, 0.7353, 0.3221, 0.6873, 0.3221, 0.6873, 0.301, 0.7353, 0.301, 0.7833, 0.3221, 0.7353, 0.3221, 0.7353, 0.301, 0.7833, 0.301, 0.6148, 0.7409, 0.6148, 0.7889, 0.6114, 0.7889, 0.6114, 0.7409, 0.6873, 0.3642, 0.7353, 0.3642, 0.7353, 0.3676, 0.6873, 0.3676, 0.9548, 0.8593, 0.9548, 0.9073, 0.9424, 0.9073, 0.9424, 0.8593, 0.9548, 0.7547, 0.9548, 0.8027, 0.9424, 0.8027, 0.9424, 0.7547, 0.2085, 0.85, 0.2085, 0.898, 0.1961, 0.898, 0.1961, 0.85, 0.315, 0.7454, 0.315, 0.7934, 0.2917, 0.7934, 0.2917, 0.7454, 0.2831, 0.7454, 0.2831, 0.7934, 0.2598, 0.7934, 0.2598, 0.7454, 0.2513, 0.7454, 0.2513, 0.7934, 0.2279, 0.7934, 0.2279, 0.7454, 0.4934, 0.7444, 0.4934, 0.7923, 0.4701, 0.7923, 0.4701, 0.7444, 0.4615, 0.7444, 0.4615, 0.7923, 0.4382, 0.7923, 0.4382, 0.7444, 0.1056, 0.7428, 0.1056, 0.7908, 0.08232, 0.7908, 0.08232, 0.7428, 0.9659, 0.004291, 0.9659, 0.05228, 0.9535, 0.05228, 0.9535, 0.004291, 0.9555, 0.563, 0.9555, 0.611, 0.9431, 0.611, 0.9431, 0.563, 0.9555, 0.3712, 0.9555, 0.4192, 0.9431, 0.4192, 0.9431, 0.3712, 0.2194, 0.7454, 0.2194, 0.7934, 0.1961, 0.7934, 0.1961, 0.7454, 0.5572, 0.7444, 0.5572, 0.7923, 0.5339, 0.7923, 0.5339, 0.7444, 0.5253, 0.7444, 0.5253, 0.7923, 0.502, 0.7923, 0.502, 0.7444, 0.2403, 0.85, 0.2403, 0.898, 0.2279, 0.898, 0.2279, 0.85, 0.5476, 0.8489, 0.5476, 0.8969, 0.5352, 0.8969, 0.5352, 0.8489, 0.5267, 0.8489, 0.5267, 0.8969, 0.5143, 0.8969, 0.5143, 0.8489, 0.2917, 0.946, 0.2917, 0.898, 0.3041, 0.898, 0.3041, 0.946, 0.2699, 0.946, 0.2699, 0.898, 0.2823, 0.898, 0.2823, 0.946, 0.2489, 0.946, 0.2489, 0.898, 0.2613, 0.898, 0.2613, 0.946, 0.6148, 0.8369, 0.6148, 0.7889, 0.6453, 0.7889, 0.6453, 0.8369, 0.9429, 0.3161, 0.9429, 0.2681, 0.9553, 0.2681, 0.9553, 0.3161, 0.9429, 0.2115, 0.9429, 0.1635, 0.9553, 0.1635, 0.9553, 0.2115, 0.1604, 0.957, 0.1604, 0.909, 0.1728, 0.909, 0.1728, 0.957, 0.9325, 0.1003, 0.9325, 0.05229, 0.9449, 0.05229, 0.9449, 0.1003, 0.08232, 0.9434, 0.08232, 0.8954, 0.09472, 0.8954, 0.09472, 0.9434, 0.8864, 0.9375, 0.8864, 0.8895, 0.8988, 0.8895, 0.8988, 0.9375, 0.8894, 0.4746, 0.8894, 0.4267, 0.9082, 0.4267, 0.9082, 0.4746, 0.6929, 0.8369, 0.6929, 0.7889, 0.7233, 0.7889, 0.7233, 0.8369, 0.04331, 0.8388, 0.04331, 0.7908, 0.07374, 0.7908, 0.07374, 0.8388, 0.9051, 0.1003, 0.9051, 0.05228, 0.9239, 0.05228, 0.9239, 0.1003, 0.9013, 0.2883, 0.9013, 0.2404, 0.92, 0.2404, 0.92, 0.2883, 0.6539, 0.8369, 0.6539, 0.7889, 0.6843, 0.7889, 0.6843, 0.8369, 0.8864, 0.8329, 0.8864, 0.7849, 0.9052, 0.7849, 0.9052, 0.8329, 0.7833, 0.259, 0.7353, 0.259, 0.7353, 0.2379, 0.7833, 0.2379, 0.7833, 0.3642, 0.7353, 0.3642, 0.7353, 0.3221, 0.7833, 0.3221, 0.7833, 0.1958, 0.7353, 0.1958, 0.7353, 0.1924, 0.7833, 0.1924, 0.5993, 0.8369, 0.5993, 0.7889, 0.6028, 0.7889, 0.6028, 0.8369, 0.004291, 0.8388, 0.004291, 0.7908, 0.03472, 0.7908, 0.03472, 0.8388, 0.8864, 0.659, 0.8864, 0.611, 0.9052, 0.611, 0.9052, 0.659, 0.5689, 0.8369, 0.5689, 0.7889, 0.5993, 0.7889, 0.5993, 0.8369, 0.1604, 0.8524, 0.1604, 0.8045, 0.1792, 0.8045, 0.1792, 0.8524, 0.7833, 0.2379, 0.7353, 0.2379, 0.7353, 0.1958, 0.7833, 0.1958, 0.3085, 0.2002, 0.306, 0.2002, 0.306, 0.1983, 0.306, 0.1969, 0.3085, 0.1969, 0.7246, 0.9147, 0.7246, 0.9627, 0.7213, 0.9627, 0.7213, 0.9147, 0.269, 0.2002, 0.2665, 0.2002, 0.2665, 0.1969, 0.269, 0.1969, 0.269, 0.1983, 0.298, 0.2002, 0.2875, 0.2002, 0.2875, 0.1983, 0.298, 0.1983, 0.7332, 0.9778, 0.7332, 0.9627, 0.7364, 0.9627, 0.7364, 0.9778, 0.306, 0.2002, 0.298, 0.2002, 0.298, 0.1983, 0.306, 0.1983, 0.6433, 0.9189, 0.6433, 0.9294, 0.6401, 0.9294, 0.6401, 0.9189, 0.7353, 0.28, 0.6873, 0.28, 0.6873, 0.2695, 0.7353, 0.2695, 0.7246, 0.9627, 0.7246, 0.9778, 0.7213, 0.9778, 0.7213, 0.9627, 0.2875, 0.2002, 0.277, 0.2002, 0.277, 0.1983, 0.2875, 0.1983, 0.6433, 0.9294, 0.6433, 0.9399, 0.6401, 0.9399, 0.6401, 0.9294, 0.7332, 0.9627, 0.7332, 0.9147, 0.7364, 0.9147, 0.7364, 0.9627, 0.7353, 0.301, 0.6873, 0.301, 0.6873, 0.2905, 0.7353, 0.2905, 0.277, 0.2002, 0.269, 0.2002, 0.269, 0.1983, 0.277, 0.1983, 0.6433, 0.9399, 0.6433, 0.9505, 0.6401, 0.9505, 0.6401, 0.9399, 0.6433, 0.9505, 0.6433, 0.961, 0.6401, 0.961, 0.6401, 0.9505, 0.3127, 0.9058, 0.3127, 0.8932, 0.314, 0.8932, 0.314, 0.9058, 0.3127, 0.9083, 0.3127, 0.9058, 0.314, 0.9058, 0.314, 0.9083, 0.314, 0.9169, 0.314, 0.9262, 0.3127, 0.9262, 0.3127, 0.9169, 0.39, 0.7924, 0.39, 0.805, 0.3875, 0.8075, 0.3875, 0.7924, 0.3127, 0.863, 0.3127, 0.85, 0.314, 0.85, 0.314, 0.863, 0.4271, 0.805, 0.4271, 0.7924, 0.4296, 0.7924, 0.4296, 0.8075, 0.4271, 0.7924, 0.4271, 0.7622, 0.4296, 0.7444, 0.4296, 0.7924, 0.39, 0.7622, 0.39, 0.7924, 0.3875, 0.7924, 0.3875, 0.7444, 0.4178, 0.7494, 0.4086, 0.7469, 0.4086, 0.7444, 0.4191, 0.7444, 0.3993, 0.7494, 0.39, 0.7622, 0.3875, 0.7444, 0.398, 0.7444, 0.4271, 0.7622, 0.4178, 0.7494, 0.4191, 0.7444, 0.4296, 0.7444, 0.2184, 0.85, 0.2184, 0.863, 0.217, 0.863, 0.217, 0.85, 0.2184, 0.9058, 0.2184, 0.9083, 0.217, 0.9083, 0.217, 0.9058, 0.314, 0.9262, 0.314, 0.9354, 0.3127, 0.9354, 0.3127, 0.9262, 0.4086, 0.7469, 0.3993, 0.7494, 0.398, 0.7444, 0.4086, 0.7444, 0.3127, 0.8932, 0.3127, 0.863, 0.314, 0.863, 0.314, 0.8932, 0.2184, 0.863, 0.2184, 0.8932, 0.217, 0.8932, 0.217, 0.863, 0.2184, 0.8932, 0.2184, 0.9058, 0.217, 0.9058, 0.217, 0.8932, 0.4271, 0.8075, 0.4271, 0.805, 0.4296, 0.8075, 0.39, 0.8075, 0.3875, 0.8075, 0.39, 0.805, 0.7243, 0.9036, 0.7243, 0.8909, 0.7336, 0.8909, 0.7336, 0.9036, 0.7058, 0.9036, 0.6965, 0.9036, 0.6965, 0.8909, 0.7058, 0.8909, 0.7243, 0.8909, 0.7243, 0.8479, 0.7336, 0.8608, 0.7336, 0.8909, 0.7058, 0.8909, 0.7058, 0.8479, 0.715, 0.8454, 0.715, 0.8909, 0.7058, 0.9036, 0.715, 0.9036, 0.715, 0.9061, 0.7045, 0.9061, 0.7243, 0.9036, 0.7336, 0.9036, 0.7336, 0.9061, 0.7256, 0.9061, 0.715, 0.9036, 0.7243, 0.9036, 0.7256, 0.9061, 0.715, 0.9061, 0.715, 0.8909, 0.715, 0.8454, 0.7243, 0.8479, 0.7243, 0.8909, 0.715, 0.9036, 0.715, 0.8909, 0.7243, 0.8909, 0.7243, 0.9036, 0.6965, 0.9036, 0.7058, 0.9036, 0.7045, 0.9061, 0.6965, 0.9061, 0.6965, 0.8909, 0.6965, 0.8608, 0.7058, 0.8479, 0.7058, 0.8909, 0.715, 0.9036, 0.7058, 0.9036, 0.7058, 0.8909, 0.715, 0.8909, 0.7898, 0.08696, 0.7741, 0.08696, 0.7741, 0.06993, 0.7394, 0.06993, 0.7394, 0.05743, 0.7741, 0.05743, 0.7741, 0.0404, 0.7898, 0.0404, 0.7898, 0.1335, 0.7741, 0.1335, 0.7741, 0.1165, 0.7394, 0.1165, 0.7394, 0.104, 0.7741, 0.104, 0.7741, 0.08696, 0.7898, 0.08696, 0.7898, 0.0404, 0.7741, 0.0404, 0.7741, 0.02337, 0.7394, 0.02337, 0.7394, 0.00756, 0.7898, 0.00756, 0.7394, 0.06993, 0.7047, 0.06993, 0.7047, 0.08696, 0.6891, 0.08696, 0.6891, 0.0404, 0.7047, 0.0404, 0.7047, 0.05743, 0.7394, 0.05743, 0.7394, 0.1664, 0.6891, 0.1664, 0.6891, 0.1335, 0.7047, 0.1335, 0.7047, 0.1506, 0.7394, 0.1506, 0.7394, 0.1165, 0.7047, 0.1165, 0.7047, 0.1335, 0.6891, 0.1335, 0.6891, 0.08696, 0.7047, 0.08696, 0.7047, 0.104, 0.7394, 0.104, 0.7898, 0.1696, 0.7395, 0.1696, 0.7394, 0.1664, 0.7898, 0.1664, 0.7898, 0.00756, 0.7394, 0.00756, 0.7395, 0.004291, 0.7898, 0.004291, 0.7919, 0.3512, 0.8423, 0.3512, 0.8423, 0.3544, 0.792, 0.3544, 0.8475, 0.5662, 0.7971, 0.5662, 0.7972, 0.563, 0.8476, 0.563, 0.8926, 0.3512, 0.8423, 0.3512, 0.8423, 0.1924, 0.8926, 0.1924, 0.8475, 0.8924, 0.7971, 0.8924, 0.7971, 0.7336, 0.8475, 0.7336, 0.7394, 0.02337, 0.7047, 0.02337, 0.7047, 0.0404, 0.6891, 0.0404, 0.6891, 0.00756, 0.7394, 0.00756, 0.8475, 0.725, 0.7971, 0.725, 0.7971, 0.5662, 0.8475, 0.5662, 0.6787, 0.275, 0.6609, 0.275, 0.6609, 0.258, 0.6262, 0.258, 0.6262, 0.2455, 0.6609, 0.2455, 0.6609, 0.2285, 0.6787, 0.2285, 0.6787, 0.3216, 0.6609, 0.3216, 0.6609, 0.3046, 0.6262, 0.3046, 0.6262, 0.2921, 0.6609, 0.2921, 0.6609, 0.275, 0.6787, 0.275, 0.6787, 0.2285, 0.6609, 0.2285, 0.6609, 0.2114, 0.6262, 0.2114, 0.6262, 0.1956, 0.6787, 0.1956, 0.6262, 0.258, 0.5915, 0.258, 0.5915, 0.275, 0.5738, 0.275, 0.5738, 0.2285, 0.5915, 0.2285, 0.5915, 0.2455, 0.6262, 0.2455, 0.6262, 0.3544, 0.5738, 0.3544, 0.5738, 0.3216, 0.5915, 0.3216, 0.5915, 0.3386, 0.6262, 0.3386, 0.6262, 0.3046, 0.5915, 0.3046, 0.5915, 0.3216, 0.5738, 0.3216, 0.5738, 0.275, 0.5915, 0.275, 0.5915, 0.2921, 0.6262, 0.2921, 0.8506, 0.5375, 0.7982, 0.5375, 0.7982, 0.3787, 0.8506, 0.3787, 0.6787, 0.3577, 0.6263, 0.3577, 0.6262, 0.3544, 0.6787, 0.3544, 0.5756, 0.1631, 0.628, 0.1631, 0.6281, 0.1664, 0.5757, 0.1664, 0.004358, 0.5721, 0.05678, 0.5721, 0.05671, 0.5754, 0.004291, 0.5754, 0.6787, 0.1956, 0.6262, 0.1956, 0.6263, 0.1924, 0.6787, 0.1924, 0.6262, 0.2114, 0.5915, 0.2114, 0.5915, 0.2285, 0.5738, 0.2285, 0.5738, 0.1956, 0.6262, 0.1956, 0.1091, 0.7342, 0.05671, 0.7342, 0.05671, 0.5754, 0.1091, 0.5754, 0.6804, 0.1631, 0.628, 0.1631, 0.628, 0.004291, 0.6804, 0.004291, 0.9109, 0.1435, 0.9109, 0.1782, 0.9051, 0.1782, 0.9051, 0.1435, 0.3723, 0.9594, 0.3723, 0.9424, 0.3781, 0.9424, 0.3781, 0.9594, 0.1091, 0.8821, 0.1091, 0.9168, 0.1033, 0.9168, 0.1033, 0.8821, 0.9109, 0.1089, 0.9109, 0.1435, 0.9051, 0.1435, 0.9051, 0.1089, 0.3723, 0.9764, 0.3723, 0.9594, 0.3781, 0.9594, 0.3781, 0.9764, 0.1091, 0.8474, 0.1091, 0.8821, 0.1033, 0.8821, 0.1033, 0.8474, 0.6776, 0.9404, 0.6776, 0.9234, 0.6834, 0.9234, 0.6834, 0.9404, 0.9692, 0.9609, 0.9692, 0.978, 0.9634, 0.978, 0.9634, 0.9609, 0.6776, 0.9575, 0.6776, 0.9404, 0.6834, 0.9404, 0.6834, 0.9575, 0.8922, 0.9631, 0.8922, 0.9801, 0.8864, 0.9801, 0.8864, 0.9631, 0.9692, 0.9439, 0.9692, 0.9609, 0.9634, 0.9609, 0.9634, 0.9439, 0.8922, 0.946, 0.8922, 0.9631, 0.8864, 0.9631, 0.8864, 0.946, 0.4172, 0.9288, 0.4172, 0.9635, 0.4114, 0.9635, 0.4114, 0.9288, 0.1814, 0.8957, 0.1814, 0.861, 0.1872, 0.861, 0.1872, 0.8957, 0.4172, 0.8941, 0.4172, 0.9288, 0.4114, 0.9288, 0.4114, 0.8941, 0.1814, 0.9304, 0.1814, 0.8957, 0.1872, 0.8957, 0.1872, 0.9304, 0.7319, 0.7756, 0.7319, 0.7409, 0.7377, 0.7409, 0.7377, 0.7756, 0.9579, 0.3447, 0.9579, 0.3618, 0.9521, 0.3618, 0.9521, 0.3447, 0.7319, 0.8103, 0.7319, 0.7756, 0.7377, 0.7756, 0.7377, 0.8103, 0.9579, 0.3277, 0.9579, 0.3447, 0.9521, 0.3447, 0.9521, 0.3277, 0.4382, 0.9654, 0.4382, 0.9484, 0.444, 0.9484, 0.444, 0.9654, 0.7898, 0.1664, 0.7394, 0.1664, 0.7394, 0.1506, 0.7741, 0.1506, 0.7741, 0.1335, 0.7898, 0.1335, 0.5562, 0.9751, 0.5562, 0.9603, 0.5601, 0.9603, 0.5601, 0.9751, 0.5562, 0.9517, 0.5562, 0.937, 0.5601, 0.937, 0.5601, 0.9517, 0.9898, 0.3092, 0.9898, 0.3239, 0.986, 0.3239, 0.986, 0.3092, 0.5562, 0.9137, 0.5562, 0.8813, 0.5601, 0.8813, 0.5601, 0.9137, 0.5562, 0.9898, 0.5562, 0.9751, 0.5601, 0.9751, 0.5601, 0.9898, 0.4296, 0.9265, 0.4296, 0.9589, 0.4257, 0.9589, 0.4257, 0.9265, 0.9898, 0.2945, 0.9898, 0.3092, 0.986, 0.3092, 0.986, 0.2945, 0.9008, 0.9608, 0.9008, 0.946, 0.9046, 0.946, 0.9046, 0.9608, 0.4296, 0.8941, 0.4296, 0.9265, 0.4257, 0.9265, 0.4257, 0.8941, 0.1302, 0.9448, 0.1302, 0.9124, 0.134, 0.9124, 0.134, 0.9448, 0.9008, 0.9755, 0.9008, 0.9608, 0.9046, 0.9608, 0.9046, 0.9755, 0.9816, 0.9586, 0.9816, 0.9734, 0.9777, 0.9734, 0.9777, 0.9586, 0.1302, 0.9772, 0.1302, 0.9448, 0.134, 0.9448, 0.134, 0.9772, 0.7003, 0.9471, 0.7003, 0.9794, 0.6965, 0.9794, 0.6965, 0.9471, 0.9816, 0.9439, 0.9816, 0.9586, 0.9777, 0.9586, 0.9777, 0.9439, 0.1216, 0.9448, 0.1216, 0.9772, 0.1178, 0.9772, 0.1178, 0.9448, 0.7003, 0.9147, 0.7003, 0.9471, 0.6965, 0.9471, 0.6965, 0.9147, 0.8424, 0.9334, 0.8424, 0.901, 0.8462, 0.901, 0.8462, 0.9334, 0.1216, 0.9124, 0.1216, 0.9448, 0.1178, 0.9448, 0.1178, 0.9124, 0.07107, 0.9686, 0.07107, 0.9834, 0.06724, 0.9834, 0.06724, 0.9686, 0.8424, 0.9658, 0.8424, 0.9334, 0.8462, 0.9334, 0.8462, 0.9658, 0.9898, 0.3472, 0.9898, 0.362, 0.986, 0.362, 0.986, 0.3472, 0.07107, 0.9539, 0.07107, 0.9686, 0.06724, 0.9686, 0.06724, 0.9539, 0.9869, 0.01902, 0.9869, 0.004291, 0.9907, 0.004291, 0.9907, 0.01902, 0.7468, 0.9704, 0.7468, 0.9357, 0.7526, 0.9357, 0.7526, 0.9704, 0.4526, 0.9824, 0.4526, 0.9654, 0.4584, 0.9654, 0.4584, 0.9824, 0.7468, 0.9357, 0.7468, 0.901, 0.7526, 0.901, 0.7526, 0.9357, 0.4526, 0.9654, 0.4526, 0.9484, 0.4584, 0.9484, 0.4584, 0.9654, 0.7612, 0.9704, 0.7612, 0.9357, 0.767, 0.9357, 0.767, 0.9704, 0.9431, 0.5452, 0.9431, 0.5105, 0.9489, 0.5105, 0.9489, 0.5452, 0.7612, 0.9357, 0.7612, 0.901, 0.767, 0.901, 0.767, 0.9357, 0.9431, 0.5105, 0.9431, 0.4758, 0.9489, 0.4758, 0.9489, 0.5105, 0.4727, 0.9484, 0.4727, 0.9654, 0.4669, 0.9654, 0.4669, 0.9484, 0.4871, 0.9484, 0.4871, 0.9654, 0.4813, 0.9654, 0.4813, 0.9484, 0.4727, 0.9654, 0.4727, 0.9824, 0.4669, 0.9824, 0.4669, 0.9654, 0.4871, 0.9654, 0.4871, 0.9824, 0.4813, 0.9824, 0.4813, 0.9654, 0.1091, 0.9253, 0.1091, 0.9424, 0.1033, 0.9424, 0.1033, 0.9253, 0.7813, 0.901, 0.7813, 0.9357, 0.7755, 0.9357, 0.7755, 0.901, 0.1091, 0.9424, 0.1091, 0.9594, 0.1033, 0.9594, 0.1033, 0.9424, 0.7957, 0.901, 0.7957, 0.9357, 0.7899, 0.9357, 0.7899, 0.901, 0.7813, 0.9357, 0.7813, 0.9704, 0.7755, 0.9704, 0.7755, 0.9357, 0.7957, 0.9357, 0.7957, 0.9704, 0.7899, 0.9704, 0.7899, 0.9357, 0.9489, 0.6675, 0.9489, 0.7022, 0.9431, 0.7022, 0.9431, 0.6675, 0.4957, 0.9824, 0.4957, 0.9654, 0.5015, 0.9654, 0.5015, 0.9824, 0.9489, 0.7022, 0.9489, 0.7369, 0.9431, 0.7369, 0.9431, 0.7022, 0.4957, 0.9654, 0.4957, 0.9484, 0.5015, 0.9484, 0.5015, 0.9654, 0.8043, 0.9704, 0.8043, 0.9357, 0.8101, 0.9357, 0.8101, 0.9704, 0.1814, 0.9731, 0.1814, 0.956, 0.1872, 0.956, 0.1872, 0.9731, 0.8043, 0.9357, 0.8043, 0.901, 0.8101, 0.901, 0.8101, 0.9357, 0.1814, 0.956, 0.1814, 0.939, 0.1872, 0.939, 0.1872, 0.956, 0.4382, 0.9824, 0.4382, 0.9654, 0.444, 0.9654, 0.444, 0.9824, 0.1201, 0.7912, 0.1201, 0.8236, 0.1178, 0.8259, 0.1178, 0.7912, 0.1201, 0.7588, 0.1201, 0.7912, 0.1178, 0.7912, 0.1178, 0.7565, 0.1348, 0.7588, 0.1201, 0.7588, 0.1178, 0.7565, 0.1348, 0.7565, 0.1495, 0.7588, 0.1348, 0.7588, 0.1348, 0.7565, 0.1518, 0.7565, 0.1495, 0.7912, 0.1495, 0.7588, 0.1518, 0.7565, 0.1518, 0.7912, 0.1495, 0.8236, 0.1495, 0.7912, 0.1518, 0.7912, 0.1518, 0.8259, 0.1348, 0.8236, 0.1495, 0.8236, 0.1518, 0.8259, 0.1348, 0.8259, 0.1201, 0.8236, 0.1348, 0.8236, 0.1348, 0.8259, 0.1178, 0.8259, 0.3259, 0.7801, 0.3259, 0.8125, 0.3236, 0.8148, 0.3236, 0.7801, 0.3259, 0.7477, 0.3259, 0.7801, 0.3236, 0.7801, 0.3236, 0.7454, 0.3406, 0.7477, 0.3259, 0.7477, 0.3236, 0.7454, 0.3406, 0.7454, 0.3554, 0.7477, 0.3406, 0.7477, 0.3406, 0.7454, 0.3577, 0.7454, 0.3554, 0.7801, 0.3554, 0.7477, 0.3577, 0.7454, 0.3577, 0.7801, 0.3554, 0.8125, 0.3554, 0.7801, 0.3577, 0.7801, 0.3577, 0.8148, 0.3406, 0.8125, 0.3554, 0.8125, 0.3577, 0.8148, 0.3406, 0.8148, 0.3259, 0.8125, 0.3406, 0.8125, 0.3406, 0.8148, 0.3236, 0.8148, 0.4045, 0.8832, 0.4193, 0.8832, 0.4216, 0.8855, 0.4045, 0.8855, 0.3898, 0.8832, 0.4045, 0.8832, 0.4045, 0.8855, 0.3875, 0.8855, 0.3898, 0.8508, 0.3898, 0.8832, 0.3875, 0.8855, 0.3875, 0.8508, 0.3898, 0.8184, 0.3898, 0.8508, 0.3875, 0.8508, 0.3875, 0.8161, 0.4045, 0.8184, 0.3898, 0.8184, 0.3875, 0.8161, 0.4045, 0.8161, 0.4193, 0.8184, 0.4045, 0.8184, 0.4045, 0.8161, 0.4216, 0.8161, 0.4193, 0.8508, 0.4193, 0.8184, 0.4216, 0.8161, 0.4216, 0.8508, 0.4193, 0.8832, 0.4193, 0.8508, 0.4216, 0.8508, 0.4216, 0.8855, 0.1201, 0.8691, 0.1201, 0.9015, 0.1178, 0.9038, 0.1178, 0.8691, 0.1201, 0.8367, 0.1201, 0.8691, 0.1178, 0.8691, 0.1178, 0.8344, 0.1348, 0.8367, 0.1201, 0.8367, 0.1178, 0.8344, 0.1348, 0.8344, 0.1495, 0.8367, 0.1348, 0.8367, 0.1348, 0.8344, 0.1518, 0.8344, 0.1495, 0.8691, 0.1495, 0.8367, 0.1518, 0.8344, 0.1518, 0.8691, 0.1495, 0.9015, 0.1495, 0.8691, 0.1518, 0.8691, 0.1518, 0.9038, 0.1348, 0.9015, 0.1495, 0.9015, 0.1518, 0.9038, 0.1348, 0.9038, 0.1201, 0.9015, 0.1348, 0.9015, 0.1348, 0.9038, 0.1178, 0.9038, 0.3259, 0.8581, 0.3259, 0.8905, 0.3236, 0.8928, 0.3236, 0.8581, 0.3259, 0.8257, 0.3259, 0.8581, 0.3236, 0.8581, 0.3236, 0.8234, 0.3406, 0.8257, 0.3259, 0.8257, 0.3236, 0.8234, 0.3406, 0.8234, 0.3554, 0.8257, 0.3406, 0.8257, 0.3406, 0.8234, 0.3577, 0.8234, 0.3554, 0.8581, 0.3554, 0.8257, 0.3577, 0.8234, 0.3577, 0.8581, 0.3554, 0.8905, 0.3554, 0.8581, 0.3577, 0.8581, 0.3577, 0.8928, 0.3406, 0.8905, 0.3554, 0.8905, 0.3577, 0.8928, 0.3406, 0.8928, 0.3259, 0.8905, 0.3406, 0.8905, 0.3406, 0.8928, 0.3236, 0.8928, 0.6709, 0.9125, 0.6856, 0.9125, 0.6879, 0.9148, 0.6709, 0.9148, 0.6562, 0.9125, 0.6709, 0.9125, 0.6709, 0.9148, 0.6539, 0.9148, 0.6562, 0.8801, 0.6562, 0.9125, 0.6539, 0.9148, 0.6539, 0.8801, 0.6562, 0.8477, 0.6562, 0.8801, 0.6539, 0.8801, 0.6539, 0.8454, 0.6709, 0.8477, 0.6562, 0.8477, 0.6539, 0.8454, 0.6709, 0.8454, 0.6856, 0.8477, 0.6709, 0.8477, 0.6709, 0.8454, 0.6879, 0.8454, 0.6856, 0.8801, 0.6856, 0.8477, 0.6879, 0.8454, 0.6879, 0.8801, 0.6856, 0.9125, 0.6856, 0.8801, 0.6879, 0.8801, 0.6879, 0.9148, 0.6069, 0.8779, 0.6069, 0.8455, 0.6217, 0.8779, 0.6069, 0.9103, 0.6217, 0.8455, 0.6364, 0.8455, 0.6217, 0.8779, 0.6069, 0.8455, 0.6364, 0.8779, 0.6364, 0.9103, 0.6217, 0.8779, 0.6364, 0.8455, 0.6217, 0.9103, 0.6069, 0.9103, 0.6217, 0.8779, 0.6364, 0.9103, 0.5689, 0.8779, 0.5689, 0.8455, 0.5836, 0.8779, 0.5689, 0.9103, 0.5836, 0.8455, 0.5984, 0.8455, 0.5836, 0.8779, 0.5689, 0.8455, 0.5984, 0.8779, 0.5984, 0.9103, 0.5836, 0.8779, 0.5984, 0.8455, 0.5836, 0.9103, 0.5689, 0.9103, 0.5836, 0.8779, 0.5984, 0.9103, 0.01902, 0.9121, 0.004291, 0.9121, 0.01902, 0.8798, 0.03375, 0.9121, 0.004291, 0.8798, 0.004291, 0.8474, 0.01902, 0.8798, 0.004291, 0.9121, 0.01902, 0.8474, 0.03375, 0.8474, 0.01902, 0.8798, 0.004291, 0.8474, 0.03375, 0.8798, 0.03375, 0.9121, 0.01902, 0.8798, 0.03375, 0.8474, 0.4382, 0.8813, 0.4382, 0.8489, 0.4529, 0.8813, 0.4382, 0.9137, 0.4529, 0.8489, 0.4676, 0.8489, 0.4529, 0.8813, 0.4382, 0.8489, 0.4676, 0.8813, 0.4676, 0.9137, 0.4529, 0.8813, 0.4676, 0.8489, 0.4529, 0.9137, 0.4382, 0.9137, 0.4529, 0.8813, 0.4676, 0.9137, 0.04331, 0.8798, 0.04331, 0.8474, 0.05803, 0.8798, 0.04331, 0.9121, 0.05803, 0.8474, 0.07276, 0.8474, 0.05803, 0.8798, 0.04331, 0.8474, 0.07276, 0.8798, 0.07276, 0.9121, 0.05803, 0.8798, 0.07276, 0.8474, 0.05803, 0.9121, 0.04331, 0.9121, 0.05803, 0.8798, 0.07276, 0.9121, 0.491, 0.9137, 0.4762, 0.9137, 0.491, 0.8813, 0.5057, 0.9137, 0.4762, 0.8813, 0.4762, 0.8489, 0.491, 0.8813, 0.4762, 0.9137, 0.491, 0.8489, 0.5057, 0.8489, 0.491, 0.8813, 0.4762, 0.8489, 0.5057, 0.8813, 0.5057, 0.9137, 0.491, 0.8813, 0.5057, 0.8489, 0.5562, 0.8813, 0.5562, 0.8489, 0.5601, 0.8489, 0.5601, 0.8813, 0.7127, 0.9147, 0.7127, 0.9471, 0.7089, 0.9471, 0.7089, 0.9147, 0.5562, 0.937, 0.5562, 0.9223, 0.5601, 0.9223, 0.5601, 0.937, 0.1426, 0.9772, 0.1426, 0.9448, 0.1464, 0.9448, 0.1464, 0.9772, 0.9907, 0.04233, 0.9907, 0.05706, 0.9869, 0.05706, 0.9869, 0.04233, 0.7127, 0.9471, 0.7127, 0.9794, 0.7089, 0.9794, 0.7089, 0.9471, 0.9901, 0.9734, 0.9901, 0.9586, 0.994, 0.9586, 0.994, 0.9734, 0.1426, 0.9448, 0.1426, 0.9124, 0.1464, 0.9124, 0.1464, 0.9448, 0.9907, 0.05706, 0.9907, 0.07178, 0.9869, 0.07178, 0.9869, 0.05706, 0.9917, 0.4007, 0.9917, 0.3859, 0.9955, 0.3859, 0.9955, 0.4007, 0.9901, 0.9586, 0.9901, 0.9439, 0.994, 0.9439, 0.994, 0.9586, 0.9955, 0.4092, 0.9955, 0.424, 0.9917, 0.424, 0.9917, 0.4092, 0.86, 0.9108, 0.86, 0.9432, 0.8561, 0.9432, 0.8561, 0.9108, 0.9917, 0.3859, 0.9917, 0.3712, 0.9955, 0.3712, 0.9955, 0.3859, 0.8686, 0.9756, 0.8686, 0.9432, 0.8724, 0.9432, 0.8724, 0.9756, 0.9955, 0.424, 0.9955, 0.4387, 0.9917, 0.4387, 0.9917, 0.424, 0.86, 0.9432, 0.86, 0.9756, 0.8561, 0.9756, 0.8561, 0.9432, 0.9736, 0.3593, 0.9736, 0.3269, 0.9774, 0.3269, 0.9774, 0.3593, 0.8686, 0.9432, 0.8686, 0.9108, 0.8724, 0.9108, 0.8724, 0.9432, 0.9783, 0.004291, 0.9783, 0.03668, 0.9744, 0.03668, 0.9744, 0.004291, 0.9869, 0.03375, 0.9869, 0.01902, 0.9907, 0.01902, 0.9907, 0.03375, 0.9736, 0.3269, 0.9736, 0.2945, 0.9774, 0.2945, 0.9774, 0.3269, 0.9898, 0.3325, 0.9898, 0.3472, 0.986, 0.3472, 0.986, 0.3325, 0.9783, 0.03668, 0.9783, 0.06908, 0.9744, 0.06908, 0.9744, 0.03668])
me_cube.materials.append(mat_material)
me_cube.materials.append(mat_edge1)
me_cube.materials.append(mat_wall1)
me_cube.materials.append(mat_door)
me_cube.materials.append(mat_glass)
me_cube.materials.append(mat_windows)
me_cube.materials.append(mat_roof)
me_cube.use_mirror_y = True
me_cube.use_mirror_vertex_groups = False
me_cube.update()

# ---- objects
ob_cube = bpy.data.objects.new('Cube', me_cube)
ob_light = bpy.data.objects.new('Light', light_light)
ob_camera = bpy.data.objects.new('Camera', cam_camera)

# ---- transforms, parenting, visibility, modifiers, constraints
ob_cube.location = (0.0, 0.0, 1.0)
ob_cube.lock_rotations_4d = False
ob_cube.empty_display_type = 'ARROWS'
ob_cube.lineart.crease_threshold = 0.0
ob_cube.use_mesh_mirror_y = True
ob_light.location = (4.076, 1.005, 5.904)
ob_light.rotation_euler = (0.6503, 0.05522, 1.866)
ob_light.lock_rotations_4d = False
ob_light.empty_display_type = 'ARROWS'
ob_light.color = (0.0, 0.0, 0.0, 0.0)
ob_light.lineart.crease_threshold = 0.0
ob_camera.location = (7.359, -6.926, 4.958)
ob_camera.rotation_euler = (1.109, 0.0, 0.8149)
ob_camera.lock_rotations_4d = False
ob_camera.empty_display_type = 'ARROWS'
ob_camera.color = (0.0, 0.0, 0.0, 0.0)
ob_camera.display_type = 'WIRE'
ob_camera.lineart.crease_threshold = 0.0

# ---- collection membership
col_collection.objects.link(ob_cube)
col_collection.objects.link(ob_light)
col_collection.objects.link(ob_camera)

# ---- scene / render settings (as saved in the file)
scene.camera = ob_camera
scene.frame_start = 1; scene.frame_end = 250; scene.frame_set(1)
scene.render.engine = 'BLENDER_EEVEE_NEXT'
bpy.context.view_layer.update()
